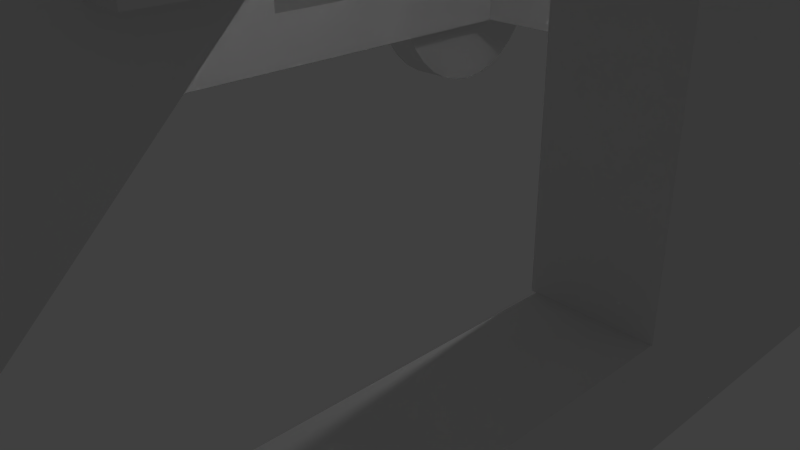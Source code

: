 # Source: Trebuchet.blend  (saved by Blender 2.78.0; exported with 4.5.12 LTS)
import bpy
from mathutils import Matrix  # noqa: F401  (used for matrix-valued properties, if any)

bpy.ops.wm.read_factory_settings(use_empty=True)
scene = bpy.context.scene
scene.name = 'Scene'

# ---- collections
col_collection_1 = bpy.data.collections.new('Collection 1'); scene.collection.children.link(col_collection_1)

# ---- world
world_world = bpy.data.worlds.new('World'); scene.world = world_world
world_world.color = (0.05088, 0.05088, 0.05088)
world_world.use_sun_shadow = False
world_world.sun_shadow_jitter_overblur = 0.0
world_world.cycles.sampling_method = 'NONE'
world_world.cycles.sample_map_resolution = 256

# ---- cameras
cam_camera = bpy.data.cameras.new('Camera')
cam_camera.clip_end = 100.0
cam_camera.lens = 35.0
cam_camera.sensor_width = 32.0
cam_camera.sensor_height = 18.0
cam_camera.ortho_scale = 7.314
cam_camera.dof.focus_distance = 0.0
cam_camera.dof.aperture_fstop = 128.0

# ---- lights
light_lamp = bpy.data.lights.new('Lamp', 'POINT')
light_lamp.transmission_factor = 0.0
light_lamp.cutoff_distance = 30.0
light_lamp.energy = 100.0
light_lamp.shadow_buffer_clip_start = 1.001
light_lamp.shadow_soft_size = 0.1
light_lamp.shadow_maximum_resolution = 0.006
light_lamp.use_absolute_resolution = True
light_lamp.cycles.use_multiple_importance_sampling = False

# ---- meshes
me_cube_013 = bpy.data.meshes.new('Cube.013')
me_cube_013.from_pydata([(-2.347, -2.347, 2.347), (-2.347, 2.347, 2.347), (-2.347, -2.347, -2.347), (-2.347, 2.347, -2.347), (2.347, -2.347, 2.347), (2.347, 2.347, 2.347), (2.347, -2.347, -2.347), (2.347, 2.347, -2.347)], [], [(0, 1, 3, 2), (2, 3, 7, 6), (6, 7, 5, 4), (4, 5, 1, 0), (2, 6, 4, 0), (7, 3, 1, 5)])
_uv = me_cube_013.uv_layers.new(name='UVMap')
_uv.uv.foreach_set('vector', [0.0, 0.0, 1.0, 0.0, 1.0, 1.0, 0.0, 1.0, 0.0, 0.0, 1.0, 0.0, 1.0, 1.0, 0.0, 1.0, 0.0, 0.0, 1.0, 0.0, 1.0, 1.0, 0.0, 1.0, 0.0, 0.0, 1.0, 0.0, 1.0, 1.0, 0.0, 1.0, 0.0, 0.0, 1.0, 0.0, 1.0, 1.0, 0.0, 1.0, 0.0, 0.0, 1.0, 0.0, 1.0, 1.0, 0.0, 1.0])
me_cube_013.use_remesh_preserve_volume = False
me_cube_013.use_remesh_preserve_attributes = False
me_cube_013.use_mirror_vertex_groups = False
me_cube_013.update()
me_cylinder_027 = bpy.data.meshes.new('Cylinder.027')
me_cylinder_027.from_pydata([(1.227e-05, 0.1134, -1.701), (1.227e-05, 1.701, -1.701), (0.3319, 0.1134, -1.668), (0.3319, 1.701, -1.668), (0.651, 0.1134, -1.572), (0.651, 1.701, -1.572), (0.945, 0.1134, -1.414), (0.945, 1.701, -1.414), (1.203, 0.1134, -1.203), (1.203, 1.701, -1.203), (1.414, 0.1134, -0.945), (1.414, 1.701, -0.945), (1.572, 0.1134, -0.6509), (1.572, 1.701, -0.651), (1.668, 0.1134, -0.3318), (1.668, 1.701, -0.3319), (1.701, 0.1134, 1.091e-05), (1.701, 1.701, -6.327e-06), (1.668, 0.1134, 0.3319), (1.668, 1.701, 0.3318), (1.572, 0.1134, 0.651), (1.572, 1.701, 0.6509), (1.414, 0.1134, 0.945), (1.414, 1.701, 0.945), (1.203, 0.1134, 1.203), (1.203, 1.701, 1.203), (0.945, 0.1134, 1.414), (0.945, 1.701, 1.414), (0.6509, 0.1134, 1.572), (0.6509, 1.701, 1.572), (0.3318, 0.1134, 1.668), (0.3318, 1.701, 1.668), (-1.283e-05, 0.1134, 1.701), (-1.283e-05, 1.701, 1.701), (-0.3319, 0.1134, 1.668), (-0.3319, 1.701, 1.668), (-0.651, 0.1134, 1.572), (-0.651, 1.701, 1.572), (-0.9451, 0.1134, 1.414), (-0.9451, 1.701, 1.414), (-1.203, 0.1134, 1.203), (-1.203, 1.701, 1.203), (-1.414, 0.1134, 0.945), (-1.414, 1.701, 0.945), (-1.572, 0.1134, 0.6509), (-1.572, 1.701, 0.6509), (-1.668, 0.1134, 0.3318), (-1.668, 1.701, 0.3318), (-1.701, 0.1134, -1.515e-05), (-1.701, 1.701, -3.239e-05), (-1.668, 0.1134, -0.3319), (-1.668, 1.701, -0.3319), (-1.572, 0.1134, -0.651), (-1.572, 1.701, -0.651), (-1.414, 0.1134, -0.9451), (-1.414, 1.701, -0.9451), (-1.203, 0.1134, -1.203), (-1.203, 1.701, -1.203), (-0.945, 0.1134, -1.414), (-0.945, 1.701, -1.414), (-0.6509, 0.1134, -1.572), (-0.6509, 1.701, -1.572), (-0.3318, 0.1134, -1.668), (-0.3318, 1.701, -1.668)], [], [(0, 1, 3, 2), (2, 3, 5, 4), (4, 5, 7, 6), (6, 7, 9, 8), (8, 9, 11, 10), (10, 11, 13, 12), (12, 13, 15, 14), (14, 15, 17, 16), (16, 17, 19, 18), (18, 19, 21, 20), (20, 21, 23, 22), (22, 23, 25, 24), (24, 25, 27, 26), (26, 27, 29, 28), (28, 29, 31, 30), (30, 31, 33, 32), (32, 33, 35, 34), (34, 35, 37, 36), (36, 37, 39, 38), (38, 39, 41, 40), (40, 41, 43, 42), (42, 43, 45, 44), (44, 45, 47, 46), (46, 47, 49, 48), (48, 49, 51, 50), (50, 51, 53, 52), (52, 53, 55, 54), (54, 55, 57, 56), (56, 57, 59, 58), (58, 59, 61, 60), (60, 61, 63, 62), (62, 63, 1, 0), (0, 2, 4, 6, 8, 10, 12, 14, 16, 18, 20, 22, 24, 26, 28, 30, 32, 34, 36, 38, 40, 42, 44, 46, 48, 50, 52, 54, 56, 58, 60, 62)])
_uv = me_cylinder_027.uv_layers.new(name='UVMap')
_uv.uv.foreach_set('vector', [0.6155, 0.3545, 0.8177, 0.1102, 0.8875, 0.1791, 0.6418, 0.3791, 0.6418, 0.3791, 0.8875, 0.1791, 0.9424, 0.2604, 0.6627, 0.408, 0.6627, 0.408, 0.9424, 0.2604, 0.9803, 0.3508, 0.6772, 0.4404, 0.6772, 0.4404, 0.9803, 0.3508, 0.9998, 0.4469, 0.685, 0.4751, 0.685, 0.4751, 0.9998, 0.4469, 0.9999, 0.545, 0.6857, 0.5106, 0.6857, 0.5106, 0.9999, 0.545, 0.9808, 0.6413, 0.6792, 0.5456, 0.6792, 0.5456, 0.9808, 0.6413, 0.9431, 0.7319, 0.6659, 0.5788, 0.6659, 0.5788, 0.9431, 0.7319, 0.8884, 0.8135, 0.6462, 0.6088, 0.6462, 0.6088, 0.8884, 0.8135, 0.8187, 0.8828, 0.6208, 0.6345, 0.6208, 0.6345, 0.8187, 0.8828, 0.7369, 0.9373, 0.5909, 0.655, 0.5909, 0.655, 0.7369, 0.9373, 0.6459, 0.9748, 0.5575, 0.6693, 0.5575, 0.6693, 0.6459, 0.9748, 0.5494, 0.994, 0.5218, 0.677, 0.5218, 0.677, 0.5494, 0.994, 0.4509, 0.994, 0.4854, 0.6776, 0.4854, 0.6776, 0.4509, 0.994, 0.3543, 0.9748, 0.4495, 0.6711, 0.4495, 0.6711, 0.3543, 0.9748, 0.2633, 0.9373, 0.4156, 0.6579, 0.4156, 0.6579, 0.2633, 0.9373, 0.1814, 0.8827, 0.3849, 0.6384, 0.3849, 0.6384, 0.1814, 0.8827, 0.1117, 0.8133, 0.3586, 0.6135, 0.3586, 0.6135, 0.1117, 0.8133, 0.05694, 0.7316, 0.3377, 0.5841, 0.3377, 0.5841, 0.05694, 0.7316, 0.01925, 0.6409, 0.3231, 0.5513, 0.3231, 0.5513, 0.01925, 0.6409, 9.968e-05, 0.5446, 0.3152, 0.5165, 0.3152, 0.5165, 9.968e-05, 0.5446, 0.0002556, 0.4465, 0.3144, 0.481, 0.3144, 0.481, 0.0002556, 0.4465, 0.01969, 0.3504, 0.3207, 0.4461, 0.3207, 0.4461, 0.01969, 0.3504, 0.05762, 0.26, 0.3339, 0.4131, 0.3339, 0.4131, 0.05762, 0.26, 0.1125, 0.1789, 0.3535, 0.3835, 0.3535, 0.3835, 0.1125, 0.1789, 0.1822, 0.11, 0.3787, 0.358, 0.3787, 0.358, 0.1822, 0.11, 0.264, 0.05607, 0.4087, 0.338, 0.4087, 0.338, 0.264, 0.05607, 0.3546, 0.01898, 0.4422, 0.324, 0.4422, 0.324, 0.3546, 0.01898, 0.4508, 9.968e-05, 0.4779, 0.3166, 0.4779, 0.3166, 0.4508, 9.968e-05, 0.5489, 0.0001087, 0.5146, 0.3162, 0.5146, 0.3162, 0.5489, 0.0001087, 0.6451, 0.01901, 0.5506, 0.3225, 0.5506, 0.3225, 0.6451, 0.01901, 0.7359, 0.05615, 0.5847, 0.3353, 0.5847, 0.3353, 0.7359, 0.05615, 0.8177, 0.1102, 0.6155, 0.3545, 0.6155, 0.3545, 0.6418, 0.3791, 0.6627, 0.408, 0.6772, 0.4404, 0.685, 0.4751, 0.6857, 0.5106, 0.6792, 0.5456, 0.6659, 0.5788, 0.6462, 0.6088, 0.6208, 0.6345, 0.5909, 0.655, 0.5575, 0.6693, 0.5218, 0.677, 0.4854, 0.6776, 0.4495, 0.6711, 0.4156, 0.6579, 0.3849, 0.6384, 0.3586, 0.6135, 0.3377, 0.5841, 0.3231, 0.5513, 0.3152, 0.5165, 0.3144, 0.481, 0.3207, 0.4461, 0.3339, 0.4131, 0.3535, 0.3835, 0.3787, 0.358, 0.4087, 0.338, 0.4422, 0.324, 0.4779, 0.3166, 0.5146, 0.3162, 0.5506, 0.3225, 0.5847, 0.3353])
me_cylinder_027.use_remesh_preserve_volume = False
me_cylinder_027.use_remesh_preserve_attributes = False
me_cylinder_027.use_mirror_vertex_groups = False
me_cylinder_027.update()
me_cube_012 = bpy.data.meshes.new('Cube.012')
me_cube_012.from_pydata([(-0.3503, -3.245, -0.5977), (-0.3504, -3.245, 0.5977), (-0.3503, 3.245, -0.5977), (-0.3504, 3.245, 0.5976), (0.3504, -3.245, -0.5976), (0.3503, -3.245, 0.5977), (0.3504, 3.245, -0.5977), (0.3503, 3.245, 0.5977)], [], [(0, 1, 3, 2), (2, 3, 7, 6), (6, 7, 5, 4), (4, 5, 1, 0), (2, 6, 4, 0), (7, 3, 1, 5)])
_uv = me_cube_012.uv_layers.new(name='UVMap')
_uv.uv.foreach_set('vector', [0.0, 0.0, 1.0, 0.0, 1.0, 1.0, 0.0, 1.0, 0.0, 0.0, 1.0, 0.0, 1.0, 1.0, 0.0, 1.0, 0.0, 0.0, 1.0, 0.0, 1.0, 1.0, 0.0, 1.0, 0.0, 0.0, 1.0, 0.0, 1.0, 1.0, 0.0, 1.0, 0.0, 0.0, 1.0, 0.0, 1.0, 1.0, 0.0, 1.0, 0.0, 0.0, 1.0, 0.0, 1.0, 1.0, 0.0, 1.0])
me_cube_012.use_remesh_preserve_volume = False
me_cube_012.use_remesh_preserve_attributes = False
me_cube_012.use_mirror_vertex_groups = False
me_cube_012.update()
me_cube_011 = bpy.data.meshes.new('Cube.011')
me_cube_011.from_pydata([(-0.3503, -3.245, -0.5977), (-0.3504, -3.245, 0.5977), (-0.3503, 3.245, -0.5977), (-0.3504, 3.245, 0.5976), (0.3504, -3.245, -0.5976), (0.3503, -3.245, 0.5977), (0.3504, 3.245, -0.5977), (0.3503, 3.245, 0.5977)], [], [(0, 1, 3, 2), (2, 3, 7, 6), (6, 7, 5, 4), (4, 5, 1, 0), (2, 6, 4, 0), (7, 3, 1, 5)])
_uv = me_cube_011.uv_layers.new(name='UVMap')
_uv.uv.foreach_set('vector', [0.0, 0.0, 1.0, 0.0, 1.0, 1.0, 0.0, 1.0, 0.0, 0.0, 1.0, 0.0, 1.0, 1.0, 0.0, 1.0, 0.0, 0.0, 1.0, 0.0, 1.0, 1.0, 0.0, 1.0, 0.0, 0.0, 1.0, 0.0, 1.0, 1.0, 0.0, 1.0, 0.0, 0.0, 1.0, 0.0, 1.0, 1.0, 0.0, 1.0, 0.0, 0.0, 1.0, 0.0, 1.0, 1.0, 0.0, 1.0])
me_cube_011.use_remesh_preserve_volume = False
me_cube_011.use_remesh_preserve_attributes = False
me_cube_011.use_mirror_vertex_groups = False
me_cube_011.update()
me_cylinder_026 = bpy.data.meshes.new('Cylinder.026')
me_cylinder_026.from_pydata([(-2.725, -6.121e-06, -0.5447), (2.725, -5.709e-06, -0.5447), (-2.725, -0.109, -0.5342), (2.725, -0.109, -0.5342), (-2.725, -0.2139, -0.5033), (2.725, -0.2139, -0.5032), (-2.725, -0.3105, -0.4529), (2.725, -0.3105, -0.4529), (-2.725, -0.3952, -0.3852), (2.725, -0.3952, -0.3851), (-2.725, -0.4647, -0.3026), (2.725, -0.4647, -0.3026), (-2.725, -0.5163, -0.2085), (2.725, -0.5163, -0.2084), (-2.725, -0.5481, -0.1063), (2.725, -0.5481, -0.1062), (-2.725, -0.5589, -1.364e-05), (2.725, -0.5589, 2.569e-05), (-2.725, -0.5481, 0.1063), (2.725, -0.5481, 0.1063), (-2.725, -0.5163, 0.2084), (2.725, -0.5163, 0.2085), (-2.725, -0.4647, 0.3026), (2.725, -0.4647, 0.3026), (-2.725, -0.3952, 0.3851), (2.725, -0.3952, 0.3852), (-2.725, -0.3105, 0.4529), (2.725, -0.3105, 0.4529), (-2.725, -0.2139, 0.5032), (2.725, -0.2139, 0.5033), (-2.725, -0.109, 0.5342), (2.725, -0.109, 0.5343), (-2.725, 5.892e-06, 0.5447), (2.725, 6.303e-06, 0.5447), (-2.725, 0.109, 0.5342), (2.725, 0.109, 0.5342), (-2.725, 0.2139, 0.5032), (2.725, 0.2139, 0.5033), (-2.725, 0.3105, 0.4529), (2.725, 0.3105, 0.4529), (-2.725, 0.3952, 0.3851), (2.725, 0.3952, 0.3852), (-2.725, 0.4647, 0.3026), (2.725, 0.4647, 0.3026), (-2.725, 0.5163, 0.2084), (2.725, 0.5163, 0.2085), (-2.725, 0.5481, 0.1062), (2.725, 0.5481, 0.1063), (-2.725, 0.5589, -2.626e-05), (2.725, 0.5589, 1.307e-05), (-2.725, 0.5481, -0.1063), (2.725, 0.5481, -0.1063), (-2.725, 0.5163, -0.2085), (2.725, 0.5163, -0.2084), (-2.725, 0.4647, -0.3026), (2.725, 0.4647, -0.3026), (-2.725, 0.3952, -0.3852), (2.725, 0.3952, -0.3851), (-2.725, 0.3105, -0.4529), (2.725, 0.3105, -0.4529), (-2.725, 0.2139, -0.5033), (2.725, 0.2139, -0.5032), (-2.725, 0.109, -0.5343), (2.725, 0.109, -0.5342)], [], [(0, 1, 3, 2), (2, 3, 5, 4), (4, 5, 7, 6), (6, 7, 9, 8), (8, 9, 11, 10), (10, 11, 13, 12), (12, 13, 15, 14), (14, 15, 17, 16), (16, 17, 19, 18), (18, 19, 21, 20), (20, 21, 23, 22), (22, 23, 25, 24), (24, 25, 27, 26), (26, 27, 29, 28), (28, 29, 31, 30), (30, 31, 33, 32), (32, 33, 35, 34), (34, 35, 37, 36), (36, 37, 39, 38), (38, 39, 41, 40), (40, 41, 43, 42), (42, 43, 45, 44), (44, 45, 47, 46), (46, 47, 49, 48), (48, 49, 51, 50), (50, 51, 53, 52), (52, 53, 55, 54), (54, 55, 57, 56), (56, 57, 59, 58), (58, 59, 61, 60), (3, 1, 63, 61, 59, 57, 55, 53, 51, 49, 47, 45, 43, 41, 39, 37, 35, 33, 31, 29, 27, 25, 23, 21, 19, 17, 15, 13, 11, 9, 7, 5), (60, 61, 63, 62), (62, 63, 1, 0), (0, 2, 4, 6, 8, 10, 12, 14, 16, 18, 20, 22, 24, 26, 28, 30, 32, 34, 36, 38, 40, 42, 44, 46, 48, 50, 52, 54, 56, 58, 60, 62)])
_uv = me_cylinder_026.uv_layers.new(name='UVMap')
_uv.uv.foreach_set('vector', [0.0, 0.0, 1.0, 0.0, 1.0, 1.0, 0.0, 1.0, 0.0, 0.0, 1.0, 0.0, 1.0, 1.0, 0.0, 1.0, 0.0, 0.0, 1.0, 0.0, 1.0, 1.0, 0.0, 1.0, 0.0, 0.0, 1.0, 0.0, 1.0, 1.0, 0.0, 1.0, 0.0, 0.0, 1.0, 0.0, 1.0, 1.0, 0.0, 1.0, 0.0, 0.0, 1.0, 0.0, 1.0, 1.0, 0.0, 1.0, 0.0, 0.0, 1.0, 0.0, 1.0, 1.0, 0.0, 1.0, 0.0, 0.0, 1.0, 0.0, 1.0, 1.0, 0.0, 1.0, 0.0, 0.0, 1.0, 0.0, 1.0, 1.0, 0.0, 1.0, 0.0, 0.0, 1.0, 0.0, 1.0, 1.0, 0.0, 1.0, 0.0, 0.0, 1.0, 0.0, 1.0, 1.0, 0.0, 1.0, 0.0, 0.0, 1.0, 0.0, 1.0, 1.0, 0.0, 1.0, 0.0, 0.0, 1.0, 0.0, 1.0, 1.0, 0.0, 1.0, 0.0, 0.0, 1.0, 0.0, 1.0, 1.0, 0.0, 1.0, 0.0, 0.0, 1.0, 0.0, 1.0, 1.0, 0.0, 1.0, 0.0, 0.0, 1.0, 0.0, 1.0, 1.0, 0.0, 1.0, 0.0, 0.0, 1.0, 0.0, 1.0, 1.0, 0.0, 1.0, 0.0, 0.0, 1.0, 0.0, 1.0, 1.0, 0.0, 1.0, 0.0, 0.0, 1.0, 0.0, 1.0, 1.0, 0.0, 1.0, 0.0, 0.0, 1.0, 0.0, 1.0, 1.0, 0.0, 1.0, 0.0, 0.0, 1.0, 0.0, 1.0, 1.0, 0.0, 1.0, 0.0, 0.0, 1.0, 0.0, 1.0, 1.0, 0.0, 1.0, 0.0, 0.0, 1.0, 0.0, 1.0, 1.0, 0.0, 1.0, 0.0, 0.0, 1.0, 0.0, 1.0, 1.0, 0.0, 1.0, 0.0, 0.0, 1.0, 0.0, 1.0, 1.0, 0.0, 1.0, 0.0, 0.0, 1.0, 0.0, 1.0, 1.0, 0.0, 1.0, 0.0, 0.0, 1.0, 0.0, 1.0, 1.0, 0.0, 1.0, 0.0, 0.0, 1.0, 0.0, 1.0, 1.0, 0.0, 1.0, 0.0, 0.0, 1.0, 0.0, 1.0, 1.0, 0.0, 1.0, 0.0, 0.0, 1.0, 0.0, 1.0, 1.0, 0.0, 1.0, 0.5, 1.0, 0.5975, 0.9904, 0.6913, 0.9619, 0.7778, 0.9157, 0.8536, 0.8536, 0.9157, 0.7778, 0.9619, 0.6913, 0.9904, 0.5975, 1.0, 0.5, 0.9904, 0.4025, 0.9619, 0.3087, 0.9157, 0.2222, 0.8536, 0.1464, 0.7778, 0.08427, 0.6913, 0.03806, 0.5975, 0.009607, 0.5, 0.0, 0.4025, 0.009607, 0.3087, 0.03806, 0.2222, 0.08427, 0.1464, 0.1464, 0.08426, 0.2222, 0.03806, 0.3087, 0.009607, 0.4025, 0.0, 0.5, 0.009607, 0.5975, 0.03806, 0.6913, 0.08427, 0.7778, 0.1464, 0.8536, 0.2222, 0.9157, 0.3087, 0.9619, 0.4025, 0.9904, 0.0, 0.0, 1.0, 0.0, 1.0, 1.0, 0.0, 1.0, 0.0, 0.0, 1.0, 0.0, 1.0, 1.0, 0.0, 1.0, 0.5, 1.0, 0.5975, 0.9904, 0.6913, 0.9619, 0.7778, 0.9157, 0.8536, 0.8536, 0.9157, 0.7778, 0.9619, 0.6913, 0.9904, 0.5975, 1.0, 0.5, 0.9904, 0.4025, 0.9619, 0.3087, 0.9157, 0.2222, 0.8536, 0.1464, 0.7778, 0.08427, 0.6913, 0.03806, 0.5975, 0.009607, 0.5, 0.0, 0.4025, 0.009607, 0.3087, 0.03806, 0.2222, 0.08427, 0.1464, 0.1464, 0.08426, 0.2222, 0.03806, 0.3087, 0.009607, 0.4025, 0.0, 0.5, 0.009607, 0.5975, 0.03806, 0.6913, 0.08427, 0.7778, 0.1464, 0.8536, 0.2222, 0.9157, 0.3087, 0.9619, 0.4025, 0.9904])
me_cylinder_026.use_remesh_preserve_volume = False
me_cylinder_026.use_remesh_preserve_attributes = False
me_cylinder_026.use_mirror_vertex_groups = False
me_cylinder_026.update()
me_cube_010 = bpy.data.meshes.new('Cube.010')
me_cube_010.from_pydata([(-0.591, -0.5975, 13.22), (-0.591, 0.5978, 13.22), (-0.5909, -0.5978, -8.499), (-0.5909, 0.5976, -8.499), (0.5909, -0.5975, 13.22), (0.5909, 0.5978, 13.22), (0.591, -0.5978, -8.499), (0.591, 0.5976, -8.499)], [], [(0, 1, 3, 2), (2, 3, 7, 6), (6, 7, 5, 4), (4, 5, 1, 0), (2, 6, 4, 0), (7, 3, 1, 5)])
_uv = me_cube_010.uv_layers.new(name='UVMap')
_uv.uv.foreach_set('vector', [0.0, 0.0, 1.0, 0.0, 1.0, 1.0, 0.0, 1.0, 0.0, 0.0, 1.0, 0.0, 1.0, 1.0, 0.0, 1.0, 0.0, 0.0, 1.0, 0.0, 1.0, 1.0, 0.0, 1.0, 0.0, 0.0, 1.0, 0.0, 1.0, 1.0, 0.0, 1.0, 0.0, 0.0, 1.0, 0.0, 1.0, 1.0, 0.0, 1.0, 0.0, 0.0, 1.0, 0.0, 1.0, 1.0, 0.0, 1.0])
me_cube_010.use_remesh_preserve_volume = False
me_cube_010.use_remesh_preserve_attributes = False
me_cube_010.use_mirror_vertex_groups = False
me_cube_010.update()
me_cylinder_025 = bpy.data.meshes.new('Cylinder.025')
me_cylinder_025.from_pydata([(0.1118, -0.621, 4.886), (0.09268, 0.6375, 4.884), (-0.1065, -0.6243, 4.886), (-0.1256, 0.6342, 4.884), (0.1256, -0.6342, -4.884), (0.1065, 0.6243, -4.886), (-0.09267, -0.6375, -4.884), (-0.1118, 0.621, -4.886)], [], [(0, 1, 3, 2), (2, 3, 7, 6), (6, 7, 5, 4), (4, 5, 1, 0), (2, 6, 4, 0), (7, 3, 1, 5)])
_uv = me_cylinder_025.uv_layers.new(name='UVMap')
_uv.uv.foreach_set('vector', [0.0, 0.0, 1.0, 0.0, 1.0, 1.0, 0.0, 1.0, 0.0, 0.0, 1.0, 0.0, 1.0, 1.0, 0.0, 1.0, 0.0, 0.0, 1.0, 0.0, 1.0, 1.0, 0.0, 1.0, 0.0, 0.0, 1.0, 0.0, 1.0, 1.0, 0.0, 1.0, 0.0, 0.0, 1.0, 0.0, 1.0, 1.0, 0.0, 1.0, 0.0, 0.0, 1.0, 0.0, 1.0, 1.0, 0.0, 1.0])
me_cylinder_025.use_remesh_preserve_volume = False
me_cylinder_025.use_remesh_preserve_attributes = False
me_cylinder_025.use_mirror_vertex_groups = False
me_cylinder_025.update()
me_cylinder = bpy.data.meshes.new('Cylinder')
me_cylinder.from_pydata([(-4.282, 0.935, -0.007307), (4.252, 1.065, 0.004567), (-4.281, 0.9155, -0.2024), (4.252, 1.045, -0.1905), (-4.28, 0.8583, -0.3899), (4.253, 0.9882, -0.378), (-4.279, 0.7657, -0.5626), (4.255, 0.8955, -0.5508), (-4.277, 0.6412, -0.714), (4.257, 0.771, -0.7021), (-4.274, 0.4895, -0.8382), (4.26, 0.6193, -0.8263), (-4.271, 0.3165, -0.9303), (4.262, 0.4463, -0.9185), (-4.268, 0.1288, -0.987), (4.265, 0.2587, -0.9751), (-4.265, -0.06626, -1.006), (4.268, 0.06356, -0.9941), (-4.262, -0.2613, -0.9865), (4.271, -0.1315, -0.9746), (-4.26, -0.4488, -0.9293), (4.274, -0.319, -0.9174), (-4.257, -0.6215, -0.8366), (4.276, -0.4917, -0.8248), (-4.255, -0.7729, -0.7121), (4.279, -0.6431, -0.7002), (-4.253, -0.897, -0.5604), (4.28, -0.7672, -0.5485), (-4.252, -0.9892, -0.3874), (4.281, -0.8594, -0.3755), (-4.252, -1.046, -0.1997), (4.282, -0.916, -0.1878), (-4.252, -1.065, -0.004567), (4.282, -0.935, 0.007307), (-4.252, -1.045, 0.1905), (4.281, -0.9155, 0.2024), (-4.253, -0.9882, 0.378), (4.28, -0.8583, 0.3899), (-4.255, -0.8955, 0.5508), (4.279, -0.7657, 0.5626), (-4.257, -0.771, 0.7021), (4.277, -0.6412, 0.714), (-4.26, -0.6193, 0.8263), (4.274, -0.4895, 0.8382), (-4.262, -0.4463, 0.9185), (4.271, -0.3165, 0.9303), (-4.265, -0.2587, 0.9751), (4.268, -0.1288, 0.987), (-4.268, -0.06356, 0.9941), (4.265, 0.06626, 1.006), (-4.271, 0.1315, 0.9746), (4.262, 0.2613, 0.9865), (-4.274, 0.319, 0.9174), (4.26, 0.4488, 0.9293), (-4.276, 0.4917, 0.8248), (4.257, 0.6215, 0.8366), (-4.279, 0.6431, 0.7002), (4.255, 0.7729, 0.7121), (-4.28, 0.7672, 0.5485), (4.253, 0.897, 0.5604), (-4.281, 0.8594, 0.3755), (4.252, 0.9892, 0.3874), (-4.282, 0.916, 0.1878), (4.252, 1.046, 0.1997)], [], [(0, 1, 3, 2), (2, 3, 5, 4), (4, 5, 7, 6), (6, 7, 9, 8), (8, 9, 11, 10), (10, 11, 13, 12), (12, 13, 15, 14), (14, 15, 17, 16), (16, 17, 19, 18), (18, 19, 21, 20), (20, 21, 23, 22), (22, 23, 25, 24), (24, 25, 27, 26), (26, 27, 29, 28), (28, 29, 31, 30), (30, 31, 33, 32), (32, 33, 35, 34), (34, 35, 37, 36), (36, 37, 39, 38), (38, 39, 41, 40), (40, 41, 43, 42), (42, 43, 45, 44), (44, 45, 47, 46), (46, 47, 49, 48), (48, 49, 51, 50), (50, 51, 53, 52), (52, 53, 55, 54), (54, 55, 57, 56), (56, 57, 59, 58), (58, 59, 61, 60), (3, 1, 63, 61, 59, 57, 55, 53, 51, 49, 47, 45, 43, 41, 39, 37, 35, 33, 31, 29, 27, 25, 23, 21, 19, 17, 15, 13, 11, 9, 7, 5), (60, 61, 63, 62), (62, 63, 1, 0), (0, 2, 4, 6, 8, 10, 12, 14, 16, 18, 20, 22, 24, 26, 28, 30, 32, 34, 36, 38, 40, 42, 44, 46, 48, 50, 52, 54, 56, 58, 60, 62)])
_uv = me_cylinder.uv_layers.new(name='UVMap')
_uv.uv.foreach_set('vector', [0.0, 0.0, 1.0, 0.0, 1.0, 1.0, 0.0, 1.0, 0.0, 0.0, 1.0, 0.0, 1.0, 1.0, 0.0, 1.0, 0.0, 0.0, 1.0, 0.0, 1.0, 1.0, 0.0, 1.0, 0.0, 0.0, 1.0, 0.0, 1.0, 1.0, 0.0, 1.0, 0.0, 0.0, 1.0, 0.0, 1.0, 1.0, 0.0, 1.0, 0.0, 0.0, 1.0, 0.0, 1.0, 1.0, 0.0, 1.0, 0.0, 0.0, 1.0, 0.0, 1.0, 1.0, 0.0, 1.0, 0.0, 0.0, 1.0, 0.0, 1.0, 1.0, 0.0, 1.0, 0.0, 0.0, 1.0, 0.0, 1.0, 1.0, 0.0, 1.0, 0.0, 0.0, 1.0, 0.0, 1.0, 1.0, 0.0, 1.0, 0.0, 0.0, 1.0, 0.0, 1.0, 1.0, 0.0, 1.0, 0.0, 0.0, 1.0, 0.0, 1.0, 1.0, 0.0, 1.0, 0.0, 0.0, 1.0, 0.0, 1.0, 1.0, 0.0, 1.0, 0.0, 0.0, 1.0, 0.0, 1.0, 1.0, 0.0, 1.0, 0.0, 0.0, 1.0, 0.0, 1.0, 1.0, 0.0, 1.0, 0.0, 0.0, 1.0, 0.0, 1.0, 1.0, 0.0, 1.0, 0.0, 0.0, 1.0, 0.0, 1.0, 1.0, 0.0, 1.0, 0.0, 0.0, 1.0, 0.0, 1.0, 1.0, 0.0, 1.0, 0.0, 0.0, 1.0, 0.0, 1.0, 1.0, 0.0, 1.0, 0.0, 0.0, 1.0, 0.0, 1.0, 1.0, 0.0, 1.0, 0.0, 0.0, 1.0, 0.0, 1.0, 1.0, 0.0, 1.0, 0.0, 0.0, 1.0, 0.0, 1.0, 1.0, 0.0, 1.0, 0.0, 0.0, 1.0, 0.0, 1.0, 1.0, 0.0, 1.0, 0.0, 0.0, 1.0, 0.0, 1.0, 1.0, 0.0, 1.0, 0.0, 0.0, 1.0, 0.0, 1.0, 1.0, 0.0, 1.0, 0.0, 0.0, 1.0, 0.0, 1.0, 1.0, 0.0, 1.0, 0.0, 0.0, 1.0, 0.0, 1.0, 1.0, 0.0, 1.0, 0.0, 0.0, 1.0, 0.0, 1.0, 1.0, 0.0, 1.0, 0.0, 0.0, 1.0, 0.0, 1.0, 1.0, 0.0, 1.0, 0.0, 0.0, 1.0, 0.0, 1.0, 1.0, 0.0, 1.0, 0.5, 1.0, 0.5975, 0.9904, 0.6913, 0.9619, 0.7778, 0.9157, 0.8536, 0.8536, 0.9157, 0.7778, 0.9619, 0.6913, 0.9904, 0.5975, 1.0, 0.5, 0.9904, 0.4025, 0.9619, 0.3087, 0.9157, 0.2222, 0.8536, 0.1464, 0.7778, 0.08427, 0.6913, 0.03806, 0.5975, 0.009607, 0.5, 0.0, 0.4025, 0.009607, 0.3087, 0.03806, 0.2222, 0.08427, 0.1464, 0.1464, 0.08426, 0.2222, 0.03806, 0.3087, 0.009607, 0.4025, 0.0, 0.5, 0.009607, 0.5975, 0.03806, 0.6913, 0.08427, 0.7778, 0.1464, 0.8536, 0.2222, 0.9157, 0.3087, 0.9619, 0.4025, 0.9904, 0.0, 0.0, 1.0, 0.0, 1.0, 1.0, 0.0, 1.0, 0.0, 0.0, 1.0, 0.0, 1.0, 1.0, 0.0, 1.0, 0.5, 1.0, 0.5975, 0.9904, 0.6913, 0.9619, 0.7778, 0.9157, 0.8536, 0.8536, 0.9157, 0.7778, 0.9619, 0.6913, 0.9904, 0.5975, 1.0, 0.5, 0.9904, 0.4025, 0.9619, 0.3087, 0.9157, 0.2222, 0.8536, 0.1464, 0.7778, 0.08427, 0.6913, 0.03806, 0.5975, 0.009607, 0.5, 0.0, 0.4025, 0.009607, 0.3087, 0.03806, 0.2222, 0.08427, 0.1464, 0.1464, 0.08426, 0.2222, 0.03806, 0.3087, 0.009607, 0.4025, 0.0, 0.5, 0.009607, 0.5975, 0.03806, 0.6913, 0.08427, 0.7778, 0.1464, 0.8536, 0.2222, 0.9157, 0.3087, 0.9619, 0.4025, 0.9904])
me_cylinder.use_remesh_preserve_volume = False
me_cylinder.use_remesh_preserve_attributes = False
me_cylinder.use_mirror_vertex_groups = False
me_cylinder.update()
me_cylinder_024 = bpy.data.meshes.new('Cylinder.024')
me_cylinder_024.from_pydata([(-0.4, 1.926, -0.008467), (0.3756, 1.948, -0.006755), (-0.3991, 1.887, -0.3673), (0.3763, 1.909, -0.3656), (-0.3974, 1.775, -0.712), (0.3772, 1.797, -0.7103), (-0.3951, 1.594, -1.029), (0.3782, 1.617, -1.028), (-0.3922, 1.352, -1.307), (0.3793, 1.374, -1.306), (-0.3888, 1.057, -1.535), (0.3804, 1.079, -1.533), (-0.3852, 0.72, -1.704), (0.3816, 0.7422, -1.702), (-0.3813, 0.3553, -1.807), (0.3827, 0.3774, -1.805), (-0.3774, -0.02378, -1.841), (0.3837, -0.001661, -1.839), (-0.3736, -0.4026, -1.804), (0.3845, -0.3805, -1.802), (-0.3701, -0.7665, -1.698), (0.3852, -0.7445, -1.696), (-0.3669, -1.102, -1.526), (0.3857, -1.08, -1.525), (-0.3643, -1.395, -1.296), (0.3861, -1.373, -1.295), (-0.3623, -1.635, -1.016), (0.3862, -1.614, -1.015), (-0.361, -1.814, -0.6977), (0.386, -1.792, -0.696), (-0.3604, -1.923, -0.352), (0.3857, -1.901, -0.3504), (-0.3606, -1.959, 0.007082), (0.3851, -1.937, 0.008752), (-0.3615, -1.92, 0.3659), (0.3844, -1.898, 0.3676), (-0.3632, -1.808, 0.7106), (0.3835, -1.786, 0.7123), (-0.3655, -1.627, 1.028), (0.3825, -1.605, 1.03), (-0.3684, -1.385, 1.306), (0.3814, -1.363, 1.308), (-0.3718, -1.089, 1.534), (0.3803, -1.067, 1.535), (-0.3755, -0.7529, 1.702), (0.3791, -0.7309, 1.704), (-0.3793, -0.3882, 1.805), (0.3781, -0.3661, 1.807), (-0.3832, -0.009098, 1.839), (0.3771, 0.01301, 1.841), (-0.387, 0.3697, 1.802), (0.3762, 0.3918, 1.804), (-0.3905, 0.7336, 1.696), (0.3755, 0.7558, 1.698), (-0.3937, 1.069, 1.525), (0.375, 1.091, 1.527), (-0.3963, 1.362, 1.295), (0.3747, 1.384, 1.297), (-0.3983, 1.603, 1.015), (0.3746, 1.625, 1.017), (-0.3996, 1.781, 0.6963), (0.3747, 1.803, 0.698), (-0.4002, 1.89, 0.3506), (0.375, 1.912, 0.3524)], [], [(32, 33, 35, 34), (12, 13, 15, 14), (34, 35, 37, 36), (14, 15, 17, 16), (36, 37, 39, 38), (16, 17, 19, 18), (38, 39, 41, 40), (18, 19, 21, 20), (40, 41, 43, 42), (10, 11, 13, 12), (30, 31, 33, 32), (8, 9, 11, 10), (28, 29, 31, 30), (6, 7, 9, 8), (26, 27, 29, 28), (4, 5, 7, 6), (24, 25, 27, 26), (2, 3, 5, 4), (22, 23, 25, 24), (0, 1, 3, 2), (20, 21, 23, 22), (42, 43, 45, 44), (44, 45, 47, 46), (46, 47, 49, 48), (48, 49, 51, 50), (50, 51, 53, 52), (52, 53, 55, 54), (54, 55, 57, 56), (56, 57, 59, 58), (58, 59, 61, 60), (37, 35, 33, 31, 29, 27, 25, 23, 21, 19, 17, 15, 13, 11, 9, 7, 5, 3, 1, 63, 61, 59, 57, 55, 53, 51, 49, 47, 45, 43, 41, 39), (60, 61, 63, 62), (62, 63, 1, 0), (34, 36, 38, 40, 42, 44, 46, 48, 50, 52, 54, 56, 58, 60, 62, 0, 2, 4, 6, 8, 10, 12, 14, 16, 18, 20, 22, 24, 26, 28, 30, 32)])
_uv = me_cylinder_024.uv_layers.new(name='UVMap')
_uv.uv.foreach_set('vector', [0.0, 0.0, 1.0, 0.0, 1.0, 1.0, 0.0, 1.0, 0.0, 0.0, 1.0, 0.0, 1.0, 1.0, 0.0, 1.0, 0.0, 0.0, 1.0, 0.0, 1.0, 1.0, 0.0, 1.0, 0.0, 0.0, 1.0, 0.0, 1.0, 1.0, 0.0, 1.0, 0.0, 0.0, 1.0, 0.0, 1.0, 1.0, 0.0, 1.0, 0.0, 0.0, 1.0, 0.0, 1.0, 1.0, 0.0, 1.0, 0.0, 0.0, 1.0, 0.0, 1.0, 1.0, 0.0, 1.0, 0.0, 0.0, 1.0, 0.0, 1.0, 1.0, 0.0, 1.0, 0.0, 0.0, 1.0, 0.0, 1.0, 1.0, 0.0, 1.0, 0.0, 0.0, 1.0, 0.0, 1.0, 1.0, 0.0, 1.0, 0.0, 0.0, 1.0, 0.0, 1.0, 1.0, 0.0, 1.0, 0.0, 0.0, 1.0, 0.0, 1.0, 1.0, 0.0, 1.0, 0.0, 0.0, 1.0, 0.0, 1.0, 1.0, 0.0, 1.0, 0.0, 0.0, 1.0, 0.0, 1.0, 1.0, 0.0, 1.0, 0.0, 0.0, 1.0, 0.0, 1.0, 1.0, 0.0, 1.0, 0.0, 0.0, 1.0, 0.0, 1.0, 1.0, 0.0, 1.0, 0.0, 0.0, 1.0, 0.0, 1.0, 1.0, 0.0, 1.0, 0.0, 0.0, 1.0, 0.0, 1.0, 1.0, 0.0, 1.0, 0.0, 0.0, 1.0, 0.0, 1.0, 1.0, 0.0, 1.0, 0.0, 0.0, 1.0, 0.0, 1.0, 1.0, 0.0, 1.0, 0.0, 0.0, 1.0, 0.0, 1.0, 1.0, 0.0, 1.0, 0.0, 0.0, 1.0, 0.0, 1.0, 1.0, 0.0, 1.0, 0.0, 0.0, 1.0, 0.0, 1.0, 1.0, 0.0, 1.0, 0.0, 0.0, 1.0, 0.0, 1.0, 1.0, 0.0, 1.0, 0.0, 0.0, 1.0, 0.0, 1.0, 1.0, 0.0, 1.0, 0.0, 0.0, 1.0, 0.0, 1.0, 1.0, 0.0, 1.0, 0.0, 0.0, 1.0, 0.0, 1.0, 1.0, 0.0, 1.0, 0.0, 0.0, 1.0, 0.0, 1.0, 1.0, 0.0, 1.0, 0.0, 0.0, 1.0, 0.0, 1.0, 1.0, 0.0, 1.0, 0.0, 0.0, 1.0, 0.0, 1.0, 1.0, 0.0, 1.0, 0.5, 1.0, 0.5975, 0.9904, 0.6913, 0.9619, 0.7778, 0.9157, 0.8536, 0.8536, 0.9157, 0.7778, 0.9619, 0.6913, 0.9904, 0.5975, 1.0, 0.5, 0.9904, 0.4025, 0.9619, 0.3087, 0.9157, 0.2222, 0.8536, 0.1464, 0.7778, 0.08427, 0.6913, 0.03806, 0.5975, 0.009607, 0.5, 0.0, 0.4025, 0.009607, 0.3087, 0.03806, 0.2222, 0.08427, 0.1464, 0.1464, 0.08426, 0.2222, 0.03806, 0.3087, 0.009607, 0.4025, 0.0, 0.5, 0.009607, 0.5975, 0.03806, 0.6913, 0.08427, 0.7778, 0.1464, 0.8536, 0.2222, 0.9157, 0.3087, 0.9619, 0.4025, 0.9904, 0.0, 0.0, 1.0, 0.0, 1.0, 1.0, 0.0, 1.0, 0.0, 0.0, 1.0, 0.0, 1.0, 1.0, 0.0, 1.0, 0.5, 1.0, 0.5975, 0.9904, 0.6913, 0.9619, 0.7778, 0.9157, 0.8536, 0.8536, 0.9157, 0.7778, 0.9619, 0.6913, 0.9904, 0.5975, 1.0, 0.5, 0.9904, 0.4025, 0.9619, 0.3087, 0.9157, 0.2222, 0.8536, 0.1464, 0.7778, 0.08427, 0.6913, 0.03806, 0.5975, 0.009607, 0.5, 0.0, 0.4025, 0.009607, 0.3087, 0.03806, 0.2222, 0.08427, 0.1464, 0.1464, 0.08426, 0.2222, 0.03806, 0.3087, 0.009607, 0.4025, 0.0, 0.5, 0.009607, 0.5975, 0.03806, 0.6913, 0.08427, 0.7778, 0.1464, 0.8536, 0.2222, 0.9157, 0.3087, 0.9619, 0.4025, 0.9904])
me_cylinder_024.use_remesh_preserve_volume = False
me_cylinder_024.use_remesh_preserve_attributes = False
me_cylinder_024.use_mirror_vertex_groups = False
me_cylinder_024.update()
me_cylinder_023 = bpy.data.meshes.new('Cylinder.023')
me_cylinder_023.from_pydata([(-0.4, 1.926, -0.008467), (0.3756, 1.948, -0.006755), (-0.3991, 1.887, -0.3673), (0.3763, 1.909, -0.3656), (-0.3974, 1.775, -0.712), (0.3772, 1.797, -0.7103), (-0.3951, 1.594, -1.029), (0.3782, 1.617, -1.028), (-0.3922, 1.352, -1.307), (0.3793, 1.374, -1.306), (-0.3888, 1.057, -1.535), (0.3804, 1.079, -1.533), (-0.3852, 0.72, -1.704), (0.3816, 0.7422, -1.702), (-0.3813, 0.3553, -1.807), (0.3827, 0.3774, -1.805), (-0.3774, -0.02378, -1.841), (0.3837, -0.001661, -1.839), (-0.3736, -0.4026, -1.804), (0.3845, -0.3805, -1.802), (-0.3701, -0.7665, -1.698), (0.3852, -0.7445, -1.696), (-0.3669, -1.102, -1.526), (0.3857, -1.08, -1.525), (-0.3643, -1.395, -1.296), (0.3861, -1.373, -1.295), (-0.3623, -1.635, -1.016), (0.3862, -1.614, -1.015), (-0.361, -1.814, -0.6977), (0.386, -1.792, -0.696), (-0.3604, -1.923, -0.352), (0.3857, -1.901, -0.3504), (-0.3606, -1.959, 0.007082), (0.3851, -1.937, 0.008752), (-0.3615, -1.92, 0.3659), (0.3844, -1.898, 0.3676), (-0.3632, -1.808, 0.7106), (0.3835, -1.786, 0.7123), (-0.3655, -1.627, 1.028), (0.3825, -1.605, 1.03), (-0.3684, -1.385, 1.306), (0.3814, -1.363, 1.308), (-0.3718, -1.089, 1.534), (0.3803, -1.067, 1.535), (-0.3755, -0.7529, 1.702), (0.3791, -0.7309, 1.704), (-0.3793, -0.3882, 1.805), (0.3781, -0.3661, 1.807), (-0.3832, -0.009098, 1.839), (0.3771, 0.01301, 1.841), (-0.387, 0.3697, 1.802), (0.3762, 0.3918, 1.804), (-0.3905, 0.7336, 1.696), (0.3755, 0.7558, 1.698), (-0.3937, 1.069, 1.525), (0.375, 1.091, 1.527), (-0.3963, 1.362, 1.295), (0.3747, 1.384, 1.297), (-0.3983, 1.603, 1.015), (0.3746, 1.625, 1.017), (-0.3996, 1.781, 0.6963), (0.3747, 1.803, 0.698), (-0.4002, 1.89, 0.3506), (0.375, 1.912, 0.3524)], [], [(32, 33, 35, 34), (12, 13, 15, 14), (34, 35, 37, 36), (14, 15, 17, 16), (36, 37, 39, 38), (16, 17, 19, 18), (38, 39, 41, 40), (18, 19, 21, 20), (40, 41, 43, 42), (10, 11, 13, 12), (30, 31, 33, 32), (8, 9, 11, 10), (28, 29, 31, 30), (6, 7, 9, 8), (26, 27, 29, 28), (4, 5, 7, 6), (24, 25, 27, 26), (2, 3, 5, 4), (22, 23, 25, 24), (0, 1, 3, 2), (20, 21, 23, 22), (42, 43, 45, 44), (44, 45, 47, 46), (46, 47, 49, 48), (48, 49, 51, 50), (50, 51, 53, 52), (52, 53, 55, 54), (54, 55, 57, 56), (56, 57, 59, 58), (58, 59, 61, 60), (37, 35, 33, 31, 29, 27, 25, 23, 21, 19, 17, 15, 13, 11, 9, 7, 5, 3, 1, 63, 61, 59, 57, 55, 53, 51, 49, 47, 45, 43, 41, 39), (60, 61, 63, 62), (62, 63, 1, 0), (34, 36, 38, 40, 42, 44, 46, 48, 50, 52, 54, 56, 58, 60, 62, 0, 2, 4, 6, 8, 10, 12, 14, 16, 18, 20, 22, 24, 26, 28, 30, 32)])
_uv = me_cylinder_023.uv_layers.new(name='UVMap')
_uv.uv.foreach_set('vector', [0.0, 0.0, 1.0, 0.0, 1.0, 1.0, 0.0, 1.0, 0.0, 0.0, 1.0, 0.0, 1.0, 1.0, 0.0, 1.0, 0.0, 0.0, 1.0, 0.0, 1.0, 1.0, 0.0, 1.0, 0.0, 0.0, 1.0, 0.0, 1.0, 1.0, 0.0, 1.0, 0.0, 0.0, 1.0, 0.0, 1.0, 1.0, 0.0, 1.0, 0.0, 0.0, 1.0, 0.0, 1.0, 1.0, 0.0, 1.0, 0.0, 0.0, 1.0, 0.0, 1.0, 1.0, 0.0, 1.0, 0.0, 0.0, 1.0, 0.0, 1.0, 1.0, 0.0, 1.0, 0.0, 0.0, 1.0, 0.0, 1.0, 1.0, 0.0, 1.0, 0.0, 0.0, 1.0, 0.0, 1.0, 1.0, 0.0, 1.0, 0.0, 0.0, 1.0, 0.0, 1.0, 1.0, 0.0, 1.0, 0.0, 0.0, 1.0, 0.0, 1.0, 1.0, 0.0, 1.0, 0.0, 0.0, 1.0, 0.0, 1.0, 1.0, 0.0, 1.0, 0.0, 0.0, 1.0, 0.0, 1.0, 1.0, 0.0, 1.0, 0.0, 0.0, 1.0, 0.0, 1.0, 1.0, 0.0, 1.0, 0.0, 0.0, 1.0, 0.0, 1.0, 1.0, 0.0, 1.0, 0.0, 0.0, 1.0, 0.0, 1.0, 1.0, 0.0, 1.0, 0.0, 0.0, 1.0, 0.0, 1.0, 1.0, 0.0, 1.0, 0.0, 0.0, 1.0, 0.0, 1.0, 1.0, 0.0, 1.0, 0.0, 0.0, 1.0, 0.0, 1.0, 1.0, 0.0, 1.0, 0.0, 0.0, 1.0, 0.0, 1.0, 1.0, 0.0, 1.0, 0.0, 0.0, 1.0, 0.0, 1.0, 1.0, 0.0, 1.0, 0.0, 0.0, 1.0, 0.0, 1.0, 1.0, 0.0, 1.0, 0.0, 0.0, 1.0, 0.0, 1.0, 1.0, 0.0, 1.0, 0.0, 0.0, 1.0, 0.0, 1.0, 1.0, 0.0, 1.0, 0.0, 0.0, 1.0, 0.0, 1.0, 1.0, 0.0, 1.0, 0.0, 0.0, 1.0, 0.0, 1.0, 1.0, 0.0, 1.0, 0.0, 0.0, 1.0, 0.0, 1.0, 1.0, 0.0, 1.0, 0.0, 0.0, 1.0, 0.0, 1.0, 1.0, 0.0, 1.0, 0.0, 0.0, 1.0, 0.0, 1.0, 1.0, 0.0, 1.0, 0.5, 1.0, 0.5975, 0.9904, 0.6913, 0.9619, 0.7778, 0.9157, 0.8536, 0.8536, 0.9157, 0.7778, 0.9619, 0.6913, 0.9904, 0.5975, 1.0, 0.5, 0.9904, 0.4025, 0.9619, 0.3087, 0.9157, 0.2222, 0.8536, 0.1464, 0.7778, 0.08427, 0.6913, 0.03806, 0.5975, 0.009607, 0.5, 0.0, 0.4025, 0.009607, 0.3087, 0.03806, 0.2222, 0.08427, 0.1464, 0.1464, 0.08426, 0.2222, 0.03806, 0.3087, 0.009607, 0.4025, 0.0, 0.5, 0.009607, 0.5975, 0.03806, 0.6913, 0.08427, 0.7778, 0.1464, 0.8536, 0.2222, 0.9157, 0.3087, 0.9619, 0.4025, 0.9904, 0.0, 0.0, 1.0, 0.0, 1.0, 1.0, 0.0, 1.0, 0.0, 0.0, 1.0, 0.0, 1.0, 1.0, 0.0, 1.0, 0.5, 1.0, 0.5975, 0.9904, 0.6913, 0.9619, 0.7778, 0.9157, 0.8536, 0.8536, 0.9157, 0.7778, 0.9619, 0.6913, 0.9904, 0.5975, 1.0, 0.5, 0.9904, 0.4025, 0.9619, 0.3087, 0.9157, 0.2222, 0.8536, 0.1464, 0.7778, 0.08427, 0.6913, 0.03806, 0.5975, 0.009607, 0.5, 0.0, 0.4025, 0.009607, 0.3087, 0.03806, 0.2222, 0.08427, 0.1464, 0.1464, 0.08426, 0.2222, 0.03806, 0.3087, 0.009607, 0.4025, 0.0, 0.5, 0.009607, 0.5975, 0.03806, 0.6913, 0.08427, 0.7778, 0.1464, 0.8536, 0.2222, 0.9157, 0.3087, 0.9619, 0.4025, 0.9904])
me_cylinder_023.use_remesh_preserve_volume = False
me_cylinder_023.use_remesh_preserve_attributes = False
me_cylinder_023.use_mirror_vertex_groups = False
me_cylinder_023.update()
me_cylinder_022 = bpy.data.meshes.new('Cylinder.022')
me_cylinder_022.from_pydata([(0.5744, -7.894, 1.875), (0.334, 7.913, 1.853), (-0.3392, -7.908, 1.873), (-0.5797, 7.899, 1.852), (0.5798, -7.899, -1.919), (0.3393, 7.908, -1.941), (-0.3339, -7.913, -1.92), (-0.5743, 7.894, -1.942)], [], [(0, 1, 3, 2), (2, 3, 7, 6), (6, 7, 5, 4), (4, 5, 1, 0), (2, 6, 4, 0), (7, 3, 1, 5)])
_uv = me_cylinder_022.uv_layers.new(name='UVMap')
_uv.uv.foreach_set('vector', [0.0, 0.0, 1.0, 0.0, 1.0, 1.0, 0.0, 1.0, 0.0, 0.0, 1.0, 0.0, 1.0, 1.0, 0.0, 1.0, 0.0, 0.0, 1.0, 0.0, 1.0, 1.0, 0.0, 1.0, 0.0, 0.0, 1.0, 0.0, 1.0, 1.0, 0.0, 1.0, 0.0, 0.0, 1.0, 0.0, 1.0, 1.0, 0.0, 1.0, 0.0, 0.0, 1.0, 0.0, 1.0, 1.0, 0.0, 1.0])
me_cylinder_022.use_remesh_preserve_volume = False
me_cylinder_022.use_remesh_preserve_attributes = False
me_cylinder_022.use_mirror_vertex_groups = False
me_cylinder_022.update()
me_cube_009 = bpy.data.meshes.new('Cube.009')
me_cube_009.from_pydata([(0.5226, -2.962, 2.131), (0.5214, -2.967, 3.019), (-0.3785, -2.975, 2.13), (-0.3797, -2.981, 3.017), (0.4522, 2.137, -2.988), (0.4358, 3.209, -2.984), (-0.449, 2.123, -2.989), (-0.4653, 3.195, -2.985)], [], [(0, 1, 3, 2), (2, 3, 7, 6), (6, 7, 5, 4), (4, 5, 1, 0), (2, 6, 4, 0), (7, 3, 1, 5)])
_uv = me_cube_009.uv_layers.new(name='UVMap')
_uv.uv.foreach_set('vector', [0.0, 0.0, 1.0, 0.0, 1.0, 1.0, 0.0, 1.0, 0.0, 0.0, 1.0, 0.0, 1.0, 1.0, 0.0, 1.0, 0.0, 0.0, 1.0, 0.0, 1.0, 1.0, 0.0, 1.0, 0.0, 0.0, 1.0, 0.0, 1.0, 1.0, 0.0, 1.0, 0.0, 0.0, 1.0, 0.0, 1.0, 1.0, 0.0, 1.0, 0.0, 0.0, 1.0, 0.0, 1.0, 1.0, 0.0, 1.0])
me_cube_009.use_remesh_preserve_volume = False
me_cube_009.use_remesh_preserve_attributes = False
me_cube_009.use_mirror_vertex_groups = False
me_cube_009.update()
me_cube_008 = bpy.data.meshes.new('Cube.008')
me_cube_008.from_pydata([(0.08061, -4.877, -4.616), (0.08197, -4.884, -5.503), (0.9736, -4.863, -4.614), (0.975, -4.871, -5.501), (-0.004268, 0.2361, 0.49), (-0.02056, 1.308, 0.4827), (0.8887, 0.2497, 0.4913), (0.8725, 1.321, 0.4839)], [], [(0, 1, 3, 2), (2, 3, 7, 6), (6, 7, 5, 4), (4, 5, 1, 0), (2, 6, 4, 0), (7, 3, 1, 5)])
_uv = me_cube_008.uv_layers.new(name='UVMap')
_uv.uv.foreach_set('vector', [0.0, 0.0, 1.0, 0.0, 1.0, 1.0, 0.0, 1.0, 0.0, 0.0, 1.0, 0.0, 1.0, 1.0, 0.0, 1.0, 0.0, 0.0, 1.0, 0.0, 1.0, 1.0, 0.0, 1.0, 0.0, 0.0, 1.0, 0.0, 1.0, 1.0, 0.0, 1.0, 0.0, 0.0, 1.0, 0.0, 1.0, 1.0, 0.0, 1.0, 0.0, 0.0, 1.0, 0.0, 1.0, 1.0, 0.0, 1.0])
me_cube_008.use_remesh_preserve_volume = False
me_cube_008.use_remesh_preserve_attributes = False
me_cube_008.use_mirror_vertex_groups = False
me_cube_008.update()
me_cube_007 = bpy.data.meshes.new('Cube.007')
me_cube_007.from_pydata([(0.08061, -4.877, -4.616), (0.08197, -4.884, -5.503), (0.9736, -4.863, -4.614), (0.975, -4.871, -5.501), (-0.004268, 0.2361, 0.49), (-0.02056, 1.308, 0.4827), (0.8887, 0.2497, 0.4913), (0.8725, 1.321, 0.4839)], [], [(0, 1, 3, 2), (2, 3, 7, 6), (6, 7, 5, 4), (4, 5, 1, 0), (2, 6, 4, 0), (7, 3, 1, 5)])
_uv = me_cube_007.uv_layers.new(name='UVMap')
_uv.uv.foreach_set('vector', [0.0, 0.0, 1.0, 0.0, 1.0, 1.0, 0.0, 1.0, 0.0, 0.0, 1.0, 0.0, 1.0, 1.0, 0.0, 1.0, 0.0, 0.0, 1.0, 0.0, 1.0, 1.0, 0.0, 1.0, 0.0, 0.0, 1.0, 0.0, 1.0, 1.0, 0.0, 1.0, 0.0, 0.0, 1.0, 0.0, 1.0, 1.0, 0.0, 1.0, 0.0, 0.0, 1.0, 0.0, 1.0, 1.0, 0.0, 1.0])
me_cube_007.use_remesh_preserve_volume = False
me_cube_007.use_remesh_preserve_attributes = False
me_cube_007.use_mirror_vertex_groups = False
me_cube_007.update()
me_cube_006 = bpy.data.meshes.new('Cube.006')
me_cube_006.from_pydata([(0.4804, -2.972, 2.127), (0.4804, -2.979, 3.014), (-0.4208, -2.972, 2.127), (-0.4208, -2.979, 3.014), (0.4805, 2.134, -2.986), (0.4805, 3.206, -2.98), (-0.4208, 2.134, -2.986), (-0.4208, 3.206, -2.98)], [], [(0, 1, 3, 2), (2, 3, 7, 6), (6, 7, 5, 4), (4, 5, 1, 0), (2, 6, 4, 0), (7, 3, 1, 5)])
_uv = me_cube_006.uv_layers.new(name='UVMap')
_uv.uv.foreach_set('vector', [0.0, 0.0, 1.0, 0.0, 1.0, 1.0, 0.0, 1.0, 0.0, 0.0, 1.0, 0.0, 1.0, 1.0, 0.0, 1.0, 0.0, 0.0, 1.0, 0.0, 1.0, 1.0, 0.0, 1.0, 0.0, 0.0, 1.0, 0.0, 1.0, 1.0, 0.0, 1.0, 0.0, 0.0, 1.0, 0.0, 1.0, 1.0, 0.0, 1.0, 0.0, 0.0, 1.0, 0.0, 1.0, 1.0, 0.0, 1.0])
me_cube_006.use_remesh_preserve_volume = False
me_cube_006.use_remesh_preserve_attributes = False
me_cube_006.use_mirror_vertex_groups = False
me_cube_006.update()
me_cylinder_021 = bpy.data.meshes.new('Cylinder.021')
me_cylinder_021.from_pydata([(0.5744, -7.894, 1.875), (0.334, 7.913, 1.853), (-0.3392, -7.908, 1.873), (-0.5797, 7.899, 1.852), (0.5798, -7.899, -1.919), (0.3393, 7.908, -1.941), (-0.3339, -7.913, -1.92), (-0.5743, 7.894, -1.942)], [], [(0, 1, 3, 2), (2, 3, 7, 6), (6, 7, 5, 4), (4, 5, 1, 0), (2, 6, 4, 0), (7, 3, 1, 5)])
_uv = me_cylinder_021.uv_layers.new(name='UVMap')
_uv.uv.foreach_set('vector', [0.0, 0.0, 1.0, 0.0, 1.0, 1.0, 0.0, 1.0, 0.0, 0.0, 1.0, 0.0, 1.0, 1.0, 0.0, 1.0, 0.0, 0.0, 1.0, 0.0, 1.0, 1.0, 0.0, 1.0, 0.0, 0.0, 1.0, 0.0, 1.0, 1.0, 0.0, 1.0, 0.0, 0.0, 1.0, 0.0, 1.0, 1.0, 0.0, 1.0, 0.0, 0.0, 1.0, 0.0, 1.0, 1.0, 0.0, 1.0])
me_cylinder_021.use_remesh_preserve_volume = False
me_cylinder_021.use_remesh_preserve_attributes = False
me_cylinder_021.use_mirror_vertex_groups = False
me_cylinder_021.update()
me_cylinder_019 = bpy.data.meshes.new('Cylinder.019')
me_cylinder_019.from_pydata([(-0.4, 1.926, -0.008467), (0.3756, 1.948, -0.006755), (-0.3991, 1.887, -0.3673), (0.3763, 1.909, -0.3656), (-0.3974, 1.775, -0.712), (0.3772, 1.797, -0.7103), (-0.3951, 1.594, -1.029), (0.3782, 1.617, -1.028), (-0.3922, 1.352, -1.307), (0.3793, 1.374, -1.306), (-0.3888, 1.057, -1.535), (0.3804, 1.079, -1.533), (-0.3852, 0.72, -1.704), (0.3816, 0.7422, -1.702), (-0.3813, 0.3553, -1.807), (0.3827, 0.3774, -1.805), (-0.3774, -0.02378, -1.841), (0.3837, -0.001661, -1.839), (-0.3736, -0.4026, -1.804), (0.3845, -0.3805, -1.802), (-0.3701, -0.7665, -1.698), (0.3852, -0.7445, -1.696), (-0.3669, -1.102, -1.526), (0.3857, -1.08, -1.525), (-0.3643, -1.395, -1.296), (0.3861, -1.373, -1.295), (-0.3623, -1.635, -1.016), (0.3862, -1.614, -1.015), (-0.361, -1.814, -0.6977), (0.386, -1.792, -0.696), (-0.3604, -1.923, -0.352), (0.3857, -1.901, -0.3504), (-0.3606, -1.959, 0.007082), (0.3851, -1.937, 0.008752), (-0.3615, -1.92, 0.3659), (0.3844, -1.898, 0.3676), (-0.3632, -1.808, 0.7106), (0.3835, -1.786, 0.7123), (-0.3655, -1.627, 1.028), (0.3825, -1.605, 1.03), (-0.3684, -1.385, 1.306), (0.3814, -1.363, 1.308), (-0.3718, -1.089, 1.534), (0.3803, -1.067, 1.535), (-0.3755, -0.7529, 1.702), (0.3791, -0.7309, 1.704), (-0.3793, -0.3882, 1.805), (0.3781, -0.3661, 1.807), (-0.3832, -0.009098, 1.839), (0.3771, 0.01301, 1.841), (-0.387, 0.3697, 1.802), (0.3762, 0.3918, 1.804), (-0.3905, 0.7336, 1.696), (0.3755, 0.7558, 1.698), (-0.3937, 1.069, 1.525), (0.375, 1.091, 1.527), (-0.3963, 1.362, 1.295), (0.3747, 1.384, 1.297), (-0.3983, 1.603, 1.015), (0.3746, 1.625, 1.017), (-0.3996, 1.781, 0.6963), (0.3747, 1.803, 0.698), (-0.4002, 1.89, 0.3506), (0.375, 1.912, 0.3524)], [], [(32, 33, 35, 34), (12, 13, 15, 14), (34, 35, 37, 36), (14, 15, 17, 16), (36, 37, 39, 38), (16, 17, 19, 18), (38, 39, 41, 40), (18, 19, 21, 20), (40, 41, 43, 42), (10, 11, 13, 12), (30, 31, 33, 32), (8, 9, 11, 10), (28, 29, 31, 30), (6, 7, 9, 8), (26, 27, 29, 28), (4, 5, 7, 6), (24, 25, 27, 26), (2, 3, 5, 4), (22, 23, 25, 24), (0, 1, 3, 2), (20, 21, 23, 22), (42, 43, 45, 44), (44, 45, 47, 46), (46, 47, 49, 48), (48, 49, 51, 50), (50, 51, 53, 52), (52, 53, 55, 54), (54, 55, 57, 56), (56, 57, 59, 58), (58, 59, 61, 60), (37, 35, 33, 31, 29, 27, 25, 23, 21, 19, 17, 15, 13, 11, 9, 7, 5, 3, 1, 63, 61, 59, 57, 55, 53, 51, 49, 47, 45, 43, 41, 39), (60, 61, 63, 62), (62, 63, 1, 0), (34, 36, 38, 40, 42, 44, 46, 48, 50, 52, 54, 56, 58, 60, 62, 0, 2, 4, 6, 8, 10, 12, 14, 16, 18, 20, 22, 24, 26, 28, 30, 32)])
_uv = me_cylinder_019.uv_layers.new(name='UVMap')
_uv.uv.foreach_set('vector', [0.0, 0.0, 1.0, 0.0, 1.0, 1.0, 0.0, 1.0, 0.0, 0.0, 1.0, 0.0, 1.0, 1.0, 0.0, 1.0, 0.0, 0.0, 1.0, 0.0, 1.0, 1.0, 0.0, 1.0, 0.0, 0.0, 1.0, 0.0, 1.0, 1.0, 0.0, 1.0, 0.0, 0.0, 1.0, 0.0, 1.0, 1.0, 0.0, 1.0, 0.0, 0.0, 1.0, 0.0, 1.0, 1.0, 0.0, 1.0, 0.0, 0.0, 1.0, 0.0, 1.0, 1.0, 0.0, 1.0, 0.0, 0.0, 1.0, 0.0, 1.0, 1.0, 0.0, 1.0, 0.0, 0.0, 1.0, 0.0, 1.0, 1.0, 0.0, 1.0, 0.0, 0.0, 1.0, 0.0, 1.0, 1.0, 0.0, 1.0, 0.0, 0.0, 1.0, 0.0, 1.0, 1.0, 0.0, 1.0, 0.0, 0.0, 1.0, 0.0, 1.0, 1.0, 0.0, 1.0, 0.0, 0.0, 1.0, 0.0, 1.0, 1.0, 0.0, 1.0, 0.0, 0.0, 1.0, 0.0, 1.0, 1.0, 0.0, 1.0, 0.0, 0.0, 1.0, 0.0, 1.0, 1.0, 0.0, 1.0, 0.0, 0.0, 1.0, 0.0, 1.0, 1.0, 0.0, 1.0, 0.0, 0.0, 1.0, 0.0, 1.0, 1.0, 0.0, 1.0, 0.0, 0.0, 1.0, 0.0, 1.0, 1.0, 0.0, 1.0, 0.0, 0.0, 1.0, 0.0, 1.0, 1.0, 0.0, 1.0, 0.0, 0.0, 1.0, 0.0, 1.0, 1.0, 0.0, 1.0, 0.0, 0.0, 1.0, 0.0, 1.0, 1.0, 0.0, 1.0, 0.0, 0.0, 1.0, 0.0, 1.0, 1.0, 0.0, 1.0, 0.0, 0.0, 1.0, 0.0, 1.0, 1.0, 0.0, 1.0, 0.0, 0.0, 1.0, 0.0, 1.0, 1.0, 0.0, 1.0, 0.0, 0.0, 1.0, 0.0, 1.0, 1.0, 0.0, 1.0, 0.0, 0.0, 1.0, 0.0, 1.0, 1.0, 0.0, 1.0, 0.0, 0.0, 1.0, 0.0, 1.0, 1.0, 0.0, 1.0, 0.0, 0.0, 1.0, 0.0, 1.0, 1.0, 0.0, 1.0, 0.0, 0.0, 1.0, 0.0, 1.0, 1.0, 0.0, 1.0, 0.0, 0.0, 1.0, 0.0, 1.0, 1.0, 0.0, 1.0, 0.5, 1.0, 0.5975, 0.9904, 0.6913, 0.9619, 0.7778, 0.9157, 0.8536, 0.8536, 0.9157, 0.7778, 0.9619, 0.6913, 0.9904, 0.5975, 1.0, 0.5, 0.9904, 0.4025, 0.9619, 0.3087, 0.9157, 0.2222, 0.8536, 0.1464, 0.7778, 0.08427, 0.6913, 0.03806, 0.5975, 0.009607, 0.5, 0.0, 0.4025, 0.009607, 0.3087, 0.03806, 0.2222, 0.08427, 0.1464, 0.1464, 0.08426, 0.2222, 0.03806, 0.3087, 0.009607, 0.4025, 0.0, 0.5, 0.009607, 0.5975, 0.03806, 0.6913, 0.08427, 0.7778, 0.1464, 0.8536, 0.2222, 0.9157, 0.3087, 0.9619, 0.4025, 0.9904, 0.0, 0.0, 1.0, 0.0, 1.0, 1.0, 0.0, 1.0, 0.0, 0.0, 1.0, 0.0, 1.0, 1.0, 0.0, 1.0, 0.5, 1.0, 0.5975, 0.9904, 0.6913, 0.9619, 0.7778, 0.9157, 0.8536, 0.8536, 0.9157, 0.7778, 0.9619, 0.6913, 0.9904, 0.5975, 1.0, 0.5, 0.9904, 0.4025, 0.9619, 0.3087, 0.9157, 0.2222, 0.8536, 0.1464, 0.7778, 0.08427, 0.6913, 0.03806, 0.5975, 0.009607, 0.5, 0.0, 0.4025, 0.009607, 0.3087, 0.03806, 0.2222, 0.08427, 0.1464, 0.1464, 0.08426, 0.2222, 0.03806, 0.3087, 0.009607, 0.4025, 0.0, 0.5, 0.009607, 0.5975, 0.03806, 0.6913, 0.08427, 0.7778, 0.1464, 0.8536, 0.2222, 0.9157, 0.3087, 0.9619, 0.4025, 0.9904])
me_cylinder_019.use_remesh_preserve_volume = False
me_cylinder_019.use_remesh_preserve_attributes = False
me_cylinder_019.use_mirror_vertex_groups = False
me_cylinder_019.update()
me_cylinder_006 = bpy.data.meshes.new('Cylinder.006')
me_cylinder_006.from_pydata([(-0.4, 1.926, -0.008467), (0.3756, 1.948, -0.006755), (-0.3991, 1.887, -0.3673), (0.3763, 1.909, -0.3656), (-0.3974, 1.775, -0.712), (0.3772, 1.797, -0.7103), (-0.3951, 1.594, -1.029), (0.3782, 1.617, -1.028), (-0.3922, 1.352, -1.307), (0.3793, 1.374, -1.306), (-0.3888, 1.057, -1.535), (0.3804, 1.079, -1.533), (-0.3852, 0.72, -1.704), (0.3816, 0.7422, -1.702), (-0.3813, 0.3553, -1.807), (0.3827, 0.3774, -1.805), (-0.3774, -0.02378, -1.841), (0.3837, -0.001661, -1.839), (-0.3736, -0.4026, -1.804), (0.3845, -0.3805, -1.802), (-0.3701, -0.7665, -1.698), (0.3852, -0.7445, -1.696), (-0.3669, -1.102, -1.526), (0.3857, -1.08, -1.525), (-0.3643, -1.395, -1.296), (0.3861, -1.373, -1.295), (-0.3623, -1.635, -1.016), (0.3862, -1.614, -1.015), (-0.361, -1.814, -0.6977), (0.386, -1.792, -0.696), (-0.3604, -1.923, -0.352), (0.3857, -1.901, -0.3504), (-0.3606, -1.959, 0.007082), (0.3851, -1.937, 0.008752), (-0.3615, -1.92, 0.3659), (0.3844, -1.898, 0.3676), (-0.3632, -1.808, 0.7106), (0.3835, -1.786, 0.7123), (-0.3655, -1.627, 1.028), (0.3825, -1.605, 1.03), (-0.3684, -1.385, 1.306), (0.3814, -1.363, 1.308), (-0.3718, -1.089, 1.534), (0.3803, -1.067, 1.535), (-0.3755, -0.7529, 1.702), (0.3791, -0.7309, 1.704), (-0.3793, -0.3882, 1.805), (0.3781, -0.3661, 1.807), (-0.3832, -0.009098, 1.839), (0.3771, 0.01301, 1.841), (-0.387, 0.3697, 1.802), (0.3762, 0.3918, 1.804), (-0.3905, 0.7336, 1.696), (0.3755, 0.7558, 1.698), (-0.3937, 1.069, 1.525), (0.375, 1.091, 1.527), (-0.3963, 1.362, 1.295), (0.3747, 1.384, 1.297), (-0.3983, 1.603, 1.015), (0.3746, 1.625, 1.017), (-0.3996, 1.781, 0.6963), (0.3747, 1.803, 0.698), (-0.4002, 1.89, 0.3506), (0.375, 1.912, 0.3524)], [], [(32, 33, 35, 34), (12, 13, 15, 14), (34, 35, 37, 36), (14, 15, 17, 16), (36, 37, 39, 38), (16, 17, 19, 18), (38, 39, 41, 40), (18, 19, 21, 20), (40, 41, 43, 42), (10, 11, 13, 12), (30, 31, 33, 32), (8, 9, 11, 10), (28, 29, 31, 30), (6, 7, 9, 8), (26, 27, 29, 28), (4, 5, 7, 6), (24, 25, 27, 26), (2, 3, 5, 4), (22, 23, 25, 24), (0, 1, 3, 2), (20, 21, 23, 22), (42, 43, 45, 44), (44, 45, 47, 46), (46, 47, 49, 48), (48, 49, 51, 50), (50, 51, 53, 52), (52, 53, 55, 54), (54, 55, 57, 56), (56, 57, 59, 58), (58, 59, 61, 60), (37, 35, 33, 31, 29, 27, 25, 23, 21, 19, 17, 15, 13, 11, 9, 7, 5, 3, 1, 63, 61, 59, 57, 55, 53, 51, 49, 47, 45, 43, 41, 39), (60, 61, 63, 62), (62, 63, 1, 0), (34, 36, 38, 40, 42, 44, 46, 48, 50, 52, 54, 56, 58, 60, 62, 0, 2, 4, 6, 8, 10, 12, 14, 16, 18, 20, 22, 24, 26, 28, 30, 32)])
_uv = me_cylinder_006.uv_layers.new(name='UVMap')
_uv.uv.foreach_set('vector', [0.0, 0.0, 1.0, 0.0, 1.0, 1.0, 0.0, 1.0, 0.0, 0.0, 1.0, 0.0, 1.0, 1.0, 0.0, 1.0, 0.0, 0.0, 1.0, 0.0, 1.0, 1.0, 0.0, 1.0, 0.0, 0.0, 1.0, 0.0, 1.0, 1.0, 0.0, 1.0, 0.0, 0.0, 1.0, 0.0, 1.0, 1.0, 0.0, 1.0, 0.0, 0.0, 1.0, 0.0, 1.0, 1.0, 0.0, 1.0, 0.0, 0.0, 1.0, 0.0, 1.0, 1.0, 0.0, 1.0, 0.0, 0.0, 1.0, 0.0, 1.0, 1.0, 0.0, 1.0, 0.0, 0.0, 1.0, 0.0, 1.0, 1.0, 0.0, 1.0, 0.0, 0.0, 1.0, 0.0, 1.0, 1.0, 0.0, 1.0, 0.0, 0.0, 1.0, 0.0, 1.0, 1.0, 0.0, 1.0, 0.0, 0.0, 1.0, 0.0, 1.0, 1.0, 0.0, 1.0, 0.0, 0.0, 1.0, 0.0, 1.0, 1.0, 0.0, 1.0, 0.0, 0.0, 1.0, 0.0, 1.0, 1.0, 0.0, 1.0, 0.0, 0.0, 1.0, 0.0, 1.0, 1.0, 0.0, 1.0, 0.0, 0.0, 1.0, 0.0, 1.0, 1.0, 0.0, 1.0, 0.0, 0.0, 1.0, 0.0, 1.0, 1.0, 0.0, 1.0, 0.0, 0.0, 1.0, 0.0, 1.0, 1.0, 0.0, 1.0, 0.0, 0.0, 1.0, 0.0, 1.0, 1.0, 0.0, 1.0, 0.0, 0.0, 1.0, 0.0, 1.0, 1.0, 0.0, 1.0, 0.0, 0.0, 1.0, 0.0, 1.0, 1.0, 0.0, 1.0, 0.0, 0.0, 1.0, 0.0, 1.0, 1.0, 0.0, 1.0, 0.0, 0.0, 1.0, 0.0, 1.0, 1.0, 0.0, 1.0, 0.0, 0.0, 1.0, 0.0, 1.0, 1.0, 0.0, 1.0, 0.0, 0.0, 1.0, 0.0, 1.0, 1.0, 0.0, 1.0, 0.0, 0.0, 1.0, 0.0, 1.0, 1.0, 0.0, 1.0, 0.0, 0.0, 1.0, 0.0, 1.0, 1.0, 0.0, 1.0, 0.0, 0.0, 1.0, 0.0, 1.0, 1.0, 0.0, 1.0, 0.0, 0.0, 1.0, 0.0, 1.0, 1.0, 0.0, 1.0, 0.0, 0.0, 1.0, 0.0, 1.0, 1.0, 0.0, 1.0, 0.5, 1.0, 0.5975, 0.9904, 0.6913, 0.9619, 0.7778, 0.9157, 0.8536, 0.8536, 0.9157, 0.7778, 0.9619, 0.6913, 0.9904, 0.5975, 1.0, 0.5, 0.9904, 0.4025, 0.9619, 0.3087, 0.9157, 0.2222, 0.8536, 0.1464, 0.7778, 0.08427, 0.6913, 0.03806, 0.5975, 0.009607, 0.5, 0.0, 0.4025, 0.009607, 0.3087, 0.03806, 0.2222, 0.08427, 0.1464, 0.1464, 0.08426, 0.2222, 0.03806, 0.3087, 0.009607, 0.4025, 0.0, 0.5, 0.009607, 0.5975, 0.03806, 0.6913, 0.08427, 0.7778, 0.1464, 0.8536, 0.2222, 0.9157, 0.3087, 0.9619, 0.4025, 0.9904, 0.0, 0.0, 1.0, 0.0, 1.0, 1.0, 0.0, 1.0, 0.0, 0.0, 1.0, 0.0, 1.0, 1.0, 0.0, 1.0, 0.5, 1.0, 0.5975, 0.9904, 0.6913, 0.9619, 0.7778, 0.9157, 0.8536, 0.8536, 0.9157, 0.7778, 0.9619, 0.6913, 0.9904, 0.5975, 1.0, 0.5, 0.9904, 0.4025, 0.9619, 0.3087, 0.9157, 0.2222, 0.8536, 0.1464, 0.7778, 0.08427, 0.6913, 0.03806, 0.5975, 0.009607, 0.5, 0.0, 0.4025, 0.009607, 0.3087, 0.03806, 0.2222, 0.08427, 0.1464, 0.1464, 0.08426, 0.2222, 0.03806, 0.3087, 0.009607, 0.4025, 0.0, 0.5, 0.009607, 0.5975, 0.03806, 0.6913, 0.08427, 0.7778, 0.1464, 0.8536, 0.2222, 0.9157, 0.3087, 0.9619, 0.4025, 0.9904])
me_cylinder_006.use_remesh_preserve_volume = False
me_cylinder_006.use_remesh_preserve_attributes = False
me_cylinder_006.use_mirror_vertex_groups = False
me_cylinder_006.update()
me_cylinder_012 = bpy.data.meshes.new('Cylinder.012')
me_cylinder_012.from_pydata([(-10.45, 1.827, 4.987), (-10.44, 0.9283, 4.988), (-10.45, 1.825, 4.118), (-10.43, 0.9271, 4.12), (-0.469, 1.978, 4.992), (-0.4554, 1.08, 4.994), (-0.4682, 1.977, 4.124), (-0.4545, 1.079, 4.125)], [], [(0, 4, 6, 2), (5, 1, 3, 7), (3, 2, 6, 7), (1, 0, 2, 3), (5, 4, 0, 1), (7, 6, 4, 5)])
_uv = me_cylinder_012.uv_layers.new(name='UVMap')
_uv.uv.foreach_set('vector', [0.0, 0.0, 1.0, 0.0, 1.0, 1.0, 0.0, 1.0, 0.0, 0.0, 1.0, 0.0, 1.0, 1.0, 0.0, 1.0, 0.0, 0.0, 1.0, 0.0, 1.0, 1.0, 0.0, 1.0, 0.0, 0.0, 1.0, 0.0, 1.0, 1.0, 0.0, 1.0, 0.0, 0.0, 1.0, 0.0, 1.0, 1.0, 0.0, 1.0, 0.0, 0.0, 1.0, 0.0, 1.0, 1.0, 0.0, 1.0])
me_cylinder_012.use_remesh_preserve_volume = False
me_cylinder_012.use_remesh_preserve_attributes = False
me_cylinder_012.use_mirror_vertex_groups = False
me_cylinder_012.update()
me_cylinder_011 = bpy.data.meshes.new('Cylinder.011')
me_cylinder_011.from_pydata([(-0.4759, 1.079, 4.132), (-0.4895, 1.977, 4.13), (-1.344, 1.065, 4.13), (-1.358, 1.964, 4.129), (-0.4561, 1.06, -9.865), (-0.4698, 1.958, -9.867), (-1.325, 1.047, -9.867), (-1.338, 1.945, -9.868)], [], [(0, 1, 3, 2), (2, 3, 7, 6), (6, 7, 5, 4), (4, 5, 1, 0), (2, 6, 4, 0), (7, 3, 1, 5)])
_uv = me_cylinder_011.uv_layers.new(name='UVMap')
_uv.uv.foreach_set('vector', [0.0, 0.0, 1.0, 0.0, 1.0, 1.0, 0.0, 1.0, 0.0, 0.0, 1.0, 0.0, 1.0, 1.0, 0.0, 1.0, 0.0, 0.0, 1.0, 0.0, 1.0, 1.0, 0.0, 1.0, 0.0, 0.0, 1.0, 0.0, 1.0, 1.0, 0.0, 1.0, 0.0, 0.0, 1.0, 0.0, 1.0, 1.0, 0.0, 1.0, 0.0, 0.0, 1.0, 0.0, 1.0, 1.0, 0.0, 1.0])
me_cylinder_011.use_remesh_preserve_volume = False
me_cylinder_011.use_remesh_preserve_attributes = False
me_cylinder_011.use_mirror_vertex_groups = False
me_cylinder_011.update()
me_cylinder_008 = bpy.data.meshes.new('Cylinder.008')
me_cylinder_008.from_pydata([(-10.43, 1.806, -9.888), (-10.42, 0.9082, -9.887), (-10.43, 1.805, -10.76), (-10.42, 0.907, -10.76), (-0.4519, 1.958, -9.883), (-0.4382, 1.06, -9.882), (-0.451, 1.957, -10.75), (-0.4374, 1.059, -10.75)], [], [(0, 4, 6, 2), (5, 1, 3, 7), (3, 2, 6, 7), (1, 0, 2, 3), (5, 4, 0, 1), (7, 6, 4, 5)])
_uv = me_cylinder_008.uv_layers.new(name='UVMap')
_uv.uv.foreach_set('vector', [0.0, 0.0, 1.0, 0.0, 1.0, 1.0, 0.0, 1.0, 0.0, 0.0, 1.0, 0.0, 1.0, 1.0, 0.0, 1.0, 0.0, 0.0, 1.0, 0.0, 1.0, 1.0, 0.0, 1.0, 0.0, 0.0, 1.0, 0.0, 1.0, 1.0, 0.0, 1.0, 0.0, 0.0, 1.0, 0.0, 1.0, 1.0, 0.0, 1.0, 0.0, 0.0, 1.0, 0.0, 1.0, 1.0, 0.0, 1.0])
me_cylinder_008.use_remesh_preserve_volume = False
me_cylinder_008.use_remesh_preserve_attributes = False
me_cylinder_008.use_mirror_vertex_groups = False
me_cylinder_008.update()
me_cylinder_007 = bpy.data.meshes.new('Cylinder.007')
me_cylinder_007.from_pydata([(-9.543, 0.9407, 4.119), (-9.557, 1.839, 4.118), (-10.41, 0.9275, 4.118), (-10.43, 1.826, 4.117), (-9.523, 0.9218, -9.878), (-9.537, 1.82, -9.879), (-10.39, 0.9086, -9.879), (-10.41, 1.807, -9.88)], [], [(0, 1, 3, 2), (2, 3, 7, 6), (6, 7, 5, 4), (4, 5, 1, 0), (2, 6, 4, 0), (7, 3, 1, 5)])
_uv = me_cylinder_007.uv_layers.new(name='UVMap')
_uv.uv.foreach_set('vector', [0.0, 0.0, 1.0, 0.0, 1.0, 1.0, 0.0, 1.0, 0.0, 0.0, 1.0, 0.0, 1.0, 1.0, 0.0, 1.0, 0.0, 0.0, 1.0, 0.0, 1.0, 1.0, 0.0, 1.0, 0.0, 0.0, 1.0, 0.0, 1.0, 1.0, 0.0, 1.0, 0.0, 0.0, 1.0, 0.0, 1.0, 1.0, 0.0, 1.0, 0.0, 0.0, 1.0, 0.0, 1.0, 1.0, 0.0, 1.0])
me_cylinder_007.use_remesh_preserve_volume = False
me_cylinder_007.use_remesh_preserve_attributes = False
me_cylinder_007.use_mirror_vertex_groups = False
me_cylinder_007.update()
me_cylinder_005 = bpy.data.meshes.new('Cylinder.005')
me_cylinder_005.from_pydata([(0.1118, -0.621, 4.886), (0.09268, 0.6375, 4.884), (-0.1065, -0.6243, 4.886), (-0.1256, 0.6342, 4.884), (0.1256, -0.6342, -4.884), (0.1065, 0.6243, -4.886), (-0.09267, -0.6375, -4.884), (-0.1118, 0.621, -4.886)], [], [(0, 1, 3, 2), (2, 3, 7, 6), (6, 7, 5, 4), (4, 5, 1, 0), (2, 6, 4, 0), (7, 3, 1, 5)])
_uv = me_cylinder_005.uv_layers.new(name='UVMap')
_uv.uv.foreach_set('vector', [0.0, 0.0, 1.0, 0.0, 1.0, 1.0, 0.0, 1.0, 0.0, 0.0, 1.0, 0.0, 1.0, 1.0, 0.0, 1.0, 0.0, 0.0, 1.0, 0.0, 1.0, 1.0, 0.0, 1.0, 0.0, 0.0, 1.0, 0.0, 1.0, 1.0, 0.0, 1.0, 0.0, 0.0, 1.0, 0.0, 1.0, 1.0, 0.0, 1.0, 0.0, 0.0, 1.0, 0.0, 1.0, 1.0, 0.0, 1.0])
me_cylinder_005.use_remesh_preserve_volume = False
me_cylinder_005.use_remesh_preserve_attributes = False
me_cylinder_005.use_mirror_vertex_groups = False
me_cylinder_005.update()
me_cylinder_001 = bpy.data.meshes.new('Cylinder.001')
me_cylinder_001.from_pydata([(-0.7818, 0.1707, -0.001334), (0.7763, 0.1944, 0.0008338), (-0.7817, 0.1672, -0.03695), (0.7764, 0.1909, -0.03478), (-0.7815, 0.1567, -0.07119), (0.7766, 0.1804, -0.06902), (-0.7812, 0.1398, -0.1027), (0.7769, 0.1635, -0.1006), (-0.7808, 0.1171, -0.1304), (0.7773, 0.1408, -0.1282), (-0.7804, 0.08937, -0.153), (0.7777, 0.1131, -0.1509), (-0.7799, 0.05778, -0.1699), (0.7782, 0.08149, -0.1677), (-0.7793, 0.02352, -0.1802), (0.7787, 0.04723, -0.178), (-0.7788, -0.0121, -0.1837), (0.7793, 0.01161, -0.1815), (-0.7782, -0.04771, -0.1801), (0.7798, -0.02401, -0.1779), (-0.7777, -0.08194, -0.1697), (0.7803, -0.05824, -0.1675), (-0.7773, -0.1135, -0.1528), (0.7808, -0.08978, -0.1506), (-0.7769, -0.1411, -0.13), (0.7812, -0.1174, -0.1278), (-0.7766, -0.1638, -0.1023), (0.7815, -0.1401, -0.1001), (-0.7764, -0.1806, -0.07072), (0.7817, -0.1569, -0.06856), (-0.7763, -0.191, -0.03646), (0.7818, -0.1672, -0.03429), (-0.7763, -0.1944, -0.0008338), (0.7818, -0.1707, 0.001334), (-0.7764, -0.1909, 0.03478), (0.7817, -0.1672, 0.03695), (-0.7766, -0.1804, 0.06902), (0.7815, -0.1567, 0.07119), (-0.7769, -0.1635, 0.1006), (0.7812, -0.1398, 0.1027), (-0.7773, -0.1408, 0.1282), (0.7808, -0.1171, 0.1304), (-0.7777, -0.1131, 0.1509), (0.7804, -0.08937, 0.153), (-0.7782, -0.08149, 0.1677), (0.7799, -0.05778, 0.1699), (-0.7787, -0.04723, 0.178), (0.7793, -0.02352, 0.1802), (-0.7793, -0.0116, 0.1815), (0.7788, 0.0121, 0.1837), (-0.7798, 0.02401, 0.1779), (0.7782, 0.04771, 0.1801), (-0.7803, 0.05824, 0.1675), (0.7777, 0.08194, 0.1697), (-0.7808, 0.08978, 0.1506), (0.7773, 0.1135, 0.1528), (-0.7812, 0.1174, 0.1278), (0.7769, 0.1411, 0.13), (-0.7815, 0.1401, 0.1001), (0.7766, 0.1638, 0.1023), (-0.7817, 0.1569, 0.06856), (0.7764, 0.1806, 0.07072), (-0.7818, 0.1672, 0.03429), (0.7763, 0.191, 0.03646)], [], [(0, 1, 3, 2), (2, 3, 5, 4), (4, 5, 7, 6), (6, 7, 9, 8), (8, 9, 11, 10), (10, 11, 13, 12), (12, 13, 15, 14), (14, 15, 17, 16), (16, 17, 19, 18), (18, 19, 21, 20), (20, 21, 23, 22), (22, 23, 25, 24), (24, 25, 27, 26), (26, 27, 29, 28), (28, 29, 31, 30), (30, 31, 33, 32), (32, 33, 35, 34), (34, 35, 37, 36), (36, 37, 39, 38), (38, 39, 41, 40), (40, 41, 43, 42), (42, 43, 45, 44), (44, 45, 47, 46), (46, 47, 49, 48), (48, 49, 51, 50), (50, 51, 53, 52), (52, 53, 55, 54), (54, 55, 57, 56), (56, 57, 59, 58), (58, 59, 61, 60), (3, 1, 63, 61, 59, 57, 55, 53, 51, 49, 47, 45, 43, 41, 39, 37, 35, 33, 31, 29, 27, 25, 23, 21, 19, 17, 15, 13, 11, 9, 7, 5), (60, 61, 63, 62), (62, 63, 1, 0), (0, 2, 4, 6, 8, 10, 12, 14, 16, 18, 20, 22, 24, 26, 28, 30, 32, 34, 36, 38, 40, 42, 44, 46, 48, 50, 52, 54, 56, 58, 60, 62)])
_uv = me_cylinder_001.uv_layers.new(name='UVMap')
_uv.uv.foreach_set('vector', [0.0, 0.0, 1.0, 0.0, 1.0, 1.0, 0.0, 1.0, 0.0, 0.0, 1.0, 0.0, 1.0, 1.0, 0.0, 1.0, 0.0, 0.0, 1.0, 0.0, 1.0, 1.0, 0.0, 1.0, 0.0, 0.0, 1.0, 0.0, 1.0, 1.0, 0.0, 1.0, 0.0, 0.0, 1.0, 0.0, 1.0, 1.0, 0.0, 1.0, 0.0, 0.0, 1.0, 0.0, 1.0, 1.0, 0.0, 1.0, 0.0, 0.0, 1.0, 0.0, 1.0, 1.0, 0.0, 1.0, 0.0, 0.0, 1.0, 0.0, 1.0, 1.0, 0.0, 1.0, 0.0, 0.0, 1.0, 0.0, 1.0, 1.0, 0.0, 1.0, 0.0, 0.0, 1.0, 0.0, 1.0, 1.0, 0.0, 1.0, 0.0, 0.0, 1.0, 0.0, 1.0, 1.0, 0.0, 1.0, 0.0, 0.0, 1.0, 0.0, 1.0, 1.0, 0.0, 1.0, 0.0, 0.0, 1.0, 0.0, 1.0, 1.0, 0.0, 1.0, 0.0, 0.0, 1.0, 0.0, 1.0, 1.0, 0.0, 1.0, 0.0, 0.0, 1.0, 0.0, 1.0, 1.0, 0.0, 1.0, 0.0, 0.0, 1.0, 0.0, 1.0, 1.0, 0.0, 1.0, 0.0, 0.0, 1.0, 0.0, 1.0, 1.0, 0.0, 1.0, 0.0, 0.0, 1.0, 0.0, 1.0, 1.0, 0.0, 1.0, 0.0, 0.0, 1.0, 0.0, 1.0, 1.0, 0.0, 1.0, 0.0, 0.0, 1.0, 0.0, 1.0, 1.0, 0.0, 1.0, 0.0, 0.0, 1.0, 0.0, 1.0, 1.0, 0.0, 1.0, 0.0, 0.0, 1.0, 0.0, 1.0, 1.0, 0.0, 1.0, 0.0, 0.0, 1.0, 0.0, 1.0, 1.0, 0.0, 1.0, 0.0, 0.0, 1.0, 0.0, 1.0, 1.0, 0.0, 1.0, 0.0, 0.0, 1.0, 0.0, 1.0, 1.0, 0.0, 1.0, 0.0, 0.0, 1.0, 0.0, 1.0, 1.0, 0.0, 1.0, 0.0, 0.0, 1.0, 0.0, 1.0, 1.0, 0.0, 1.0, 0.0, 0.0, 1.0, 0.0, 1.0, 1.0, 0.0, 1.0, 0.0, 0.0, 1.0, 0.0, 1.0, 1.0, 0.0, 1.0, 0.0, 0.0, 1.0, 0.0, 1.0, 1.0, 0.0, 1.0, 0.5, 1.0, 0.5975, 0.9904, 0.6913, 0.9619, 0.7778, 0.9157, 0.8536, 0.8536, 0.9157, 0.7778, 0.9619, 0.6913, 0.9904, 0.5975, 1.0, 0.5, 0.9904, 0.4025, 0.9619, 0.3087, 0.9157, 0.2222, 0.8536, 0.1464, 0.7778, 0.08427, 0.6913, 0.03806, 0.5975, 0.009607, 0.5, 0.0, 0.4025, 0.009607, 0.3087, 0.03806, 0.2222, 0.08427, 0.1464, 0.1464, 0.08426, 0.2222, 0.03806, 0.3087, 0.009607, 0.4025, 0.0, 0.5, 0.009607, 0.5975, 0.03806, 0.6913, 0.08427, 0.7778, 0.1464, 0.8536, 0.2222, 0.9157, 0.3087, 0.9619, 0.4025, 0.9904, 0.0, 0.0, 1.0, 0.0, 1.0, 1.0, 0.0, 1.0, 0.0, 0.0, 1.0, 0.0, 1.0, 1.0, 0.0, 1.0, 0.5, 1.0, 0.5975, 0.9904, 0.6913, 0.9619, 0.7778, 0.9157, 0.8536, 0.8536, 0.9157, 0.7778, 0.9619, 0.6913, 0.9904, 0.5975, 1.0, 0.5, 0.9904, 0.4025, 0.9619, 0.3087, 0.9157, 0.2222, 0.8536, 0.1464, 0.7778, 0.08427, 0.6913, 0.03806, 0.5975, 0.009607, 0.5, 0.0, 0.4025, 0.009607, 0.3087, 0.03806, 0.2222, 0.08427, 0.1464, 0.1464, 0.08426, 0.2222, 0.03806, 0.3087, 0.009607, 0.4025, 0.0, 0.5, 0.009607, 0.5975, 0.03806, 0.6913, 0.08427, 0.7778, 0.1464, 0.8536, 0.2222, 0.9157, 0.3087, 0.9619, 0.4025, 0.9904])
me_cylinder_001.use_remesh_preserve_volume = False
me_cylinder_001.use_remesh_preserve_attributes = False
me_cylinder_001.use_mirror_vertex_groups = False
me_cylinder_001.update()

# ---- objects
ob_weigth = bpy.data.objects.new('Weigth', me_cube_013)
ob_cup = bpy.data.objects.new('Cup', me_cylinder_027)
ob_cup_arm_l = bpy.data.objects.new('Cup_Arm_L', me_cube_012)
ob_cup_arm_r = bpy.data.objects.new('Cup_Arm_R', me_cube_011)
ob_cup_pivot = bpy.data.objects.new('Cup_Pivot', me_cylinder_026)
ob_rotating_beam = bpy.data.objects.new('Rotating_Beam', me_cube_010)
ob_plank_r = bpy.data.objects.new('Plank_R', me_cylinder_025)
ob_pivot = bpy.data.objects.new('Pivot', me_cylinder)
ob_wheel_br = bpy.data.objects.new('Wheel_BR', me_cylinder_024)
ob_wheel_fr = bpy.data.objects.new('Wheel_FR', me_cylinder_023)
ob_pillar_r = bpy.data.objects.new('Pillar_R', me_cylinder_022)
ob_pillar_fr = bpy.data.objects.new('Pillar_FR', me_cube_009)
ob_pillar_br = bpy.data.objects.new('Pillar_BR', me_cube_008)
ob_pillar_bl = bpy.data.objects.new('Pillar_BL', me_cube_007)
ob_pillar_fl = bpy.data.objects.new('Pillar_FL', me_cube_006)
ob_pillar_l = bpy.data.objects.new('Pillar_L', me_cylinder_021)
ob_wheel_fl = bpy.data.objects.new('Wheel_FL', me_cylinder_019)
ob_wheel_bl = bpy.data.objects.new('Wheel_BL', me_cylinder_006)
ob_frame_beam_front = bpy.data.objects.new('Frame_Beam_Front', me_cylinder_012)
ob_frame_beam_left = bpy.data.objects.new('Frame_Beam_Left', me_cylinder_011)
ob_frame_beam_back = bpy.data.objects.new('Frame_Beam_Back', me_cylinder_008)
ob_frame_beam_right = bpy.data.objects.new('Frame_Beam_Right', me_cylinder_007)
ob_plank_l = bpy.data.objects.new('Plank_L', me_cylinder_005)
ob_lamp = bpy.data.objects.new('Lamp', light_lamp)
ob_camera = bpy.data.objects.new('Camera', cam_camera)
ob_weigth_pivot = bpy.data.objects.new('Weigth_Pivot', me_cylinder_001)

# ---- transforms, parenting, visibility, modifiers, constraints
ob_weigth.location = (0.3956, -13.45, 11.35)
ob_weigth.rotation_euler = (1.571, 0.0, 7.391e-06)
ob_weigth.lineart.crease_threshold = 0.0
ob_cup.location = (0.2281, 7.177, 10.31)
ob_cup.rotation_euler = (1.571, 0.0, 7.391e-06)
ob_cup.lineart.crease_threshold = 0.0
_m = ob_cup.modifiers.new('Solidify', 'SOLIDIFY')
_m.thickness = 0.138
_m.nonmanifold_thickness_mode = 'FIXED'
_m.nonmanifold_merge_threshold = 0.0003
ob_cup_arm_l.location = (-1.736, 7.168, 14.38)
ob_cup_arm_l.rotation_euler = (1.571, 0.0, 7.391e-06)
ob_cup_arm_l.lineart.crease_threshold = 0.0
ob_cup_arm_r.location = (2.209, 7.168, 14.38)
ob_cup_arm_r.rotation_euler = (1.571, 0.0, 7.391e-06)
ob_cup_arm_r.lineart.crease_threshold = 0.0
ob_cup_pivot.location = (0.2148, 7.173, 16.83)
ob_cup_pivot.rotation_euler = (1.571, 0.0, 7.391e-06)
ob_cup_pivot.lineart.crease_threshold = 0.0
ob_rotating_beam.location = (0.2154, -0.6762, 16.82)
ob_rotating_beam.rotation_euler = (1.571, 0.0, 7.391e-06)
ob_rotating_beam.lineart.crease_threshold = 0.0
ob_plank_r.location = (-4.728, -0.6853, 5.496)
ob_plank_r.rotation_euler = (1.571, 0.0, 7.391e-06)
ob_plank_r.lineart.crease_threshold = 0.0
ob_pivot.location = (0.3675, -0.5287, 16.85)
ob_pivot.rotation_euler = (1.571, 0.0, 7.391e-06)
ob_pivot.lineart.crease_threshold = 0.0
ob_wheel_br.location = (-4.986, 6.847, 1.834)
ob_wheel_br.rotation_euler = (1.571, 0.0, 7.391e-06)
ob_wheel_br.lineart.crease_threshold = 0.0
ob_wheel_fr.location = (-5.007, -7.962, 1.853)
ob_wheel_fr.rotation_euler = (1.571, 0.0, 7.391e-06)
ob_wheel_fr.lineart.crease_threshold = 0.0
ob_pillar_r.location = (-4.258, -0.5615, 10.14)
ob_pillar_r.rotation_euler = (1.571, 0.0, 7.391e-06)
ob_pillar_r.lineart.crease_threshold = 0.0
ob_pillar_fr.location = (-4.22, -5.408, 5.227)
ob_pillar_fr.rotation_euler = (1.571, 0.0, 7.391e-06)
ob_pillar_fr.lineart.crease_threshold = 0.0
ob_pillar_br.location = (-4.658, 1.761, 7.109)
ob_pillar_br.rotation_euler = (1.571, 0.0, 7.391e-06)
ob_pillar_br.lineart.crease_threshold = 0.0
ob_pillar_bl.location = (4.383, 1.748, 7.247)
ob_pillar_bl.rotation_euler = (1.571, 0.0, 7.391e-06)
ob_pillar_bl.lineart.crease_threshold = 0.0
ob_pillar_fl.location = (4.835, -5.417, 5.312)
ob_pillar_fl.rotation_euler = (1.571, 0.0, 7.391e-06)
ob_pillar_fl.lineart.crease_threshold = 0.0
ob_pillar_l.location = (4.782, -0.574, 10.28)
ob_pillar_l.rotation_euler = (1.571, 0.0, 7.391e-06)
ob_pillar_l.lineart.crease_threshold = 0.0
ob_wheel_fl.location = (5.772, -7.977, 2.017)
ob_wheel_fl.rotation_euler = (1.571, 0.0, 7.391e-06)
ob_wheel_fl.lineart.crease_threshold = 0.0
ob_wheel_bl.location = (5.793, 6.832, 1.997)
ob_wheel_bl.rotation_euler = (1.571, 0.0, 7.391e-06)
ob_wheel_bl.lineart.crease_threshold = 0.0
ob_frame_beam_front.location = (5.834, -3.454, 0.4157)
ob_frame_beam_front.rotation_euler = (1.571, 0.0, 7.391e-06)
ob_frame_beam_front.lineart.crease_threshold = 0.0
ob_frame_beam_left.location = (5.834, -3.454, 0.4157)
ob_frame_beam_left.rotation_euler = (1.571, 0.0, 7.391e-06)
ob_frame_beam_left.lineart.crease_threshold = 0.0
ob_frame_beam_back.location = (5.834, -3.454, 0.4157)
ob_frame_beam_back.rotation_euler = (1.571, 0.0, 7.391e-06)
ob_frame_beam_back.lineart.crease_threshold = 0.0
ob_frame_beam_right.location = (5.834, -3.454, 0.4157)
ob_frame_beam_right.rotation_euler = (1.571, 0.0, 7.391e-06)
ob_frame_beam_right.lineart.crease_threshold = 0.0
ob_plank_l.location = (5.408, -0.6853, 5.496)
ob_plank_l.rotation_euler = (1.571, 0.0, 7.391e-06)
ob_plank_l.lineart.crease_threshold = 0.0
ob_lamp.location = (4.076, 1.005, 5.904)
ob_lamp.rotation_euler = (0.6503, 0.05522, 1.866)
ob_lamp.lock_rotations_4d = False
ob_lamp.empty_display_type = 'ARROWS'
ob_lamp.color = (0.0, 0.0, 0.0, 0.0)
ob_lamp.lineart.crease_threshold = 0.0
ob_camera.location = (7.481, -6.508, 5.344)
ob_camera.rotation_euler = (1.109, 0.0, 0.8149)
ob_camera.lock_rotations_4d = False
ob_camera.empty_display_type = 'ARROWS'
ob_camera.color = (0.0, 0.0, 0.0, 0.0)
ob_camera.display_type = 'WIRE'
ob_camera.lineart.crease_threshold = 0.0
ob_weigth_pivot.location = (0.2312, -13.27, 16.83)
ob_weigth_pivot.rotation_euler = (1.571, 0.0, 7.391e-06)
ob_weigth_pivot.lineart.crease_threshold = 0.0

# ---- collection membership
col_collection_1.objects.link(ob_weigth)
col_collection_1.objects.link(ob_cup)
col_collection_1.objects.link(ob_cup_arm_l)
col_collection_1.objects.link(ob_cup_arm_r)
col_collection_1.objects.link(ob_cup_pivot)
col_collection_1.objects.link(ob_rotating_beam)
col_collection_1.objects.link(ob_plank_r)
col_collection_1.objects.link(ob_pivot)
col_collection_1.objects.link(ob_wheel_br)
col_collection_1.objects.link(ob_wheel_fr)
col_collection_1.objects.link(ob_pillar_r)
col_collection_1.objects.link(ob_pillar_fr)
col_collection_1.objects.link(ob_pillar_br)
col_collection_1.objects.link(ob_pillar_bl)
col_collection_1.objects.link(ob_pillar_fl)
col_collection_1.objects.link(ob_pillar_l)
col_collection_1.objects.link(ob_wheel_fl)
col_collection_1.objects.link(ob_wheel_bl)
col_collection_1.objects.link(ob_frame_beam_front)
col_collection_1.objects.link(ob_frame_beam_left)
col_collection_1.objects.link(ob_frame_beam_back)
col_collection_1.objects.link(ob_frame_beam_right)
col_collection_1.objects.link(ob_plank_l)
col_collection_1.objects.link(ob_lamp)
col_collection_1.objects.link(ob_camera)
col_collection_1.objects.link(ob_weigth_pivot)

# ---- scene / render settings (as saved in the file)
scene.camera = ob_camera
scene.frame_start = 1; scene.frame_end = 250; scene.frame_set(35)
scene.render.engine = 'BLENDER_EEVEE_NEXT'
scene.render.resolution_percentage = 50
scene.render.dither_intensity = 0.0
scene.cycles.use_denoising = False
scene.cycles.samples = 10
scene.cycles.sampling_pattern = 'TABULATED_SOBOL'
scene.cycles.light_sampling_threshold = 0.0
scene.cycles.use_adaptive_sampling = False
scene.cycles.use_light_tree = False
scene.cycles.blur_glossy = 0.0
scene.cycles.pixel_filter_type = 'GAUSSIAN'
scene.cycles.sample_clamp_indirect = 0.0
scene.view_settings.view_transform = 'Standard'
bpy.context.view_layer.update()
